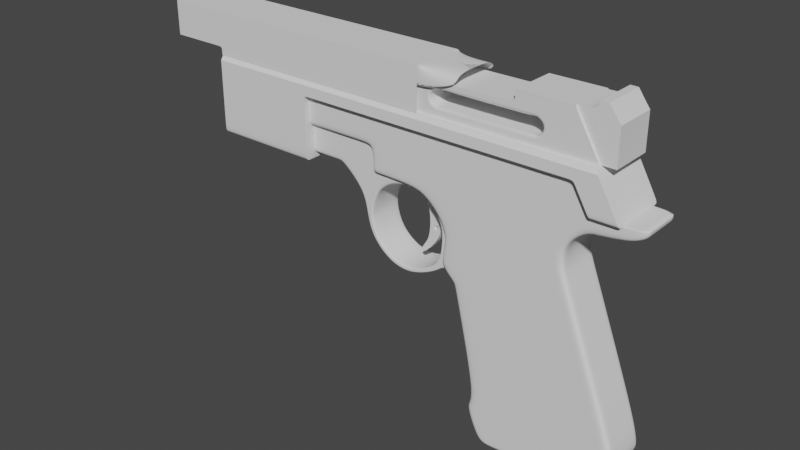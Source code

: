 # Source: ppn8.blend  (saved by Blender 2.82.7; exported with 4.5.12 LTS)
import bpy
from mathutils import Matrix  # noqa: F401  (used for matrix-valued properties, if any)

bpy.ops.wm.read_factory_settings(use_empty=True)
scene = bpy.context.scene
scene.name = 'Scene'

# ---- collections
col_collection = bpy.data.collections.new('Collection'); scene.collection.children.link(col_collection)
col_ref = bpy.data.collections.new('ref'); scene.collection.children.link(col_ref)

# ---- node groups
ng_auto_smooth = bpy.data.node_groups.new('Auto Smooth', 'GeometryNodeTree')
_s = ng_auto_smooth.interface.new_socket(name='Geometry', in_out='OUTPUT', socket_type='NodeSocketGeometry')
_s = ng_auto_smooth.interface.new_socket(name='Geometry', in_out='INPUT', socket_type='NodeSocketGeometry')
_s = ng_auto_smooth.interface.new_socket(name='Angle', in_out='INPUT', socket_type='NodeSocketFloat')
_s.subtype = 'ANGLE'
_s.min_value = 0.0
_s.max_value = 3.142
ng_auto_smooth.is_modifier = True
_N = ng_auto_smooth.nodes; _L = ng_auto_smooth.links
n0 = _N.new('NodeGroupOutput'); n0.name = 'Group Output'; n0.location = (480, -100)
n1 = _N.new('NodeGroupInput'); n1.name = 'Group Input'; n1.location = (-420, -300)
n2 = _N.new('NodeGroupInput'); n2.name = 'Group Input.001'; n2.location = (-60, -100)
n3 = _N.new('GeometryNodeSetShadeSmooth'); n3.name = 'Set Shade Smooth'; n3.location = (120, -100)
n3.domain = 'EDGE'
n4 = _N.new('GeometryNodeSetShadeSmooth'); n4.name = 'Set Shade Smooth.001'; n4.location = (300, -100)
n5 = _N.new('GeometryNodeInputMeshEdgeAngle'); n5.name = 'Edge Angle'; n5.location = (-420, -220)
n6 = _N.new('GeometryNodeInputEdgeSmooth'); n6.name = 'Is Edge Smooth'; n6.location = (-60, -160)
n7 = _N.new('GeometryNodeInputShadeSmooth'); n7.name = 'Is Face Smooth'; n7.location = (-240, -340)
n8 = _N.new('FunctionNodeBooleanMath'); n8.name = 'Boolean Math'; n8.location = (-60, -220)
n9 = _N.new('FunctionNodeCompare'); n9.name = 'Compare'; n9.location = (-240, -180)
n9.operation = 'LESS_EQUAL'
_L.new(n5.outputs[0], n9.inputs[0])
_L.new(n4.outputs[0], n0.inputs[0])
_L.new(n1.outputs[1], n9.inputs[1])
_L.new(n9.outputs[0], n8.inputs[0])
_L.new(n7.outputs[0], n8.inputs[1])
_L.new(n2.outputs[0], n3.inputs[0])
_L.new(n6.outputs[0], n3.inputs[1])
_L.new(n3.outputs[0], n4.inputs[0])
_L.new(n8.outputs[0], n3.inputs[2])
n0.is_active_output = True

# ---- world
world_world = bpy.data.worlds.new('World'); scene.world = world_world
world_world.use_nodes = True; world_world.node_tree.nodes.clear()
_N = world_world.node_tree.nodes; _L = world_world.node_tree.links
n0 = _N.new('ShaderNodeOutputWorld'); n0.name = 'World Output'; n0.location = (300, 300)
n1 = _N.new('ShaderNodeBackground'); n1.name = 'Background'; n1.location = (10, 300)
n1.inputs[0].default_value = (0.05088, 0.05088, 0.05088, 1.0)
_L.new(n1.outputs[0], n0.inputs[0])
n0.is_active_output = True
world_world.color = (0.05088, 0.05088, 0.05088)
world_world.use_sun_shadow = False
world_world.sun_shadow_jitter_overblur = 0.0

# ---- meshes
me_cube_002 = bpy.data.meshes.new('Cube.002')
me_cube_002.from_pydata([(-0.5856, -1.0, -1.256), (-1.133, -6.036e-08, -0.4603), (1.338, -6.398e-08, -0.06998), (1.338, -1.0, -0.06998), (-1.133, -1.0, -0.4603), (-0.5856, -4.744e-09, -1.256), (1.166, 1.921e-08, -0.8651), (-0.9349, -1.0, -1.272), (-1.295, -4.215e-08, -0.5919), (-1.295, -1.0, -0.5919), (-0.9349, -1.075e-08, -1.272), (1.163, -1.0, -0.982), (1.163, 3.265e-09, -0.982), (-1.583, -1.0, 1.465), (0.1473, -1.0, 1.57), (0.5286, -1.0, 1.599), (-1.408, -1.0, 1.48), (1.441, -1.0, -0.6367), (1.441, -3.545e-08, -0.6367), (1.166, -1.0, -0.8651), (-2.18, -1.0, 4.124), (-0.9234, -1.0, -0.4366), (-0.3905, -3.907e-09, -1.225), (-0.3905, -1.0, -1.225), (0.6897, -1.0, 1.614), (0.3452, -2.717e-07, 2.786), (0.3452, -1.0, 2.786), (-1.026, -1.0, -0.8564), (-1.186, -1.0, -0.886), (1.44, -1.0, -0.4599), (1.44, -7.89e-08, -0.4599), (-1.186, 2.146e-09, -0.886), (-0.8024, -1.0, -0.7891), (1.364, -2.887e-10, -0.767), (-0.1614, -1.0, 4.124), (1.172, -1.0, -0.09067), (0.6897, -2.02e-07, 1.614), (1.364, -1.0, -0.767), (0.197, -1.0, 2.932), (1.308, -1.0, -0.704), (-1.038, -2.049e-08, -1.185), (1.169, 1.984e-09, -0.9548), (1.169, -1.0, -0.9548), (-0.9356, -1.0, -1.174), (-1.038, -1.0, -1.185), (-0.4131, -1.0, -1.184), (1.104, -1.0, -0.9978), (-0.8199, -1.0, 4.124), (0.7862, -1.0, -0.1399), (1.104, 5.665e-09, -0.9978), (-1.583, -1.97e-07, 1.465), (1.117, -1.0, -0.8348), (1.117, -1.0, -0.946), (0.6138, -1.0, 4.124), (0.7018, -2.933e-07, 3.19), (0.7018, -1.0, 3.19), (-4.87, -1.0, 4.124), (1.433, -1.023e-07, 3.287), (1.433, -1.0, 3.287), (-1.802, -2.573e-07, 2.325), (0.3752, -2.69e-07, 2.431), (0.3752, -1.0, 2.431), (-1.616, -1.0, 2.333), (-1.802, -1.0, 2.325), (0.2164, -1.0, 2.419), (-0.1626, -1.0, 2.4), (0.4522, -2.864e-07, 3.011), (0.4522, -1.0, 3.011), (0.04382, -1.0, 4.124), (-1.842, -1.0, 2.431), (-1.842, -2.448e-07, 2.431), (0.346, -2.764e-07, 2.577), (0.346, -1.0, 2.577), (-1.679, -1.0, 2.528), (0.1671, -1.0, 2.586), (-0.2199, -1.0, 2.581), (-1.908, -1.0, 2.586), (-1.908, -2.351e-07, 2.586), (-1.748, -1.0, 2.768), (-0.2926, -1.0, 2.81), (0.6648, -1.0, 3.383), (1.611, -9.235e-08, 3.393), (1.611, -1.0, 3.393), (0.4248, -1.0, 3.19), (0.9069, -2.456e-07, 3.197), (0.9069, -1.0, 3.197), (0.8007, -1.0, 4.124), (0.8786, -1.0, 3.398), (-2.243, -1.0, 2.942), (-2.243, -2.863e-07, 2.942), (1.61, 0.0, 3.49), (1.61, -1.0, 3.49), (-3.267, -4.47e-07, 2.979), (-3.267, -1.0, 2.979), (-4.867, -1.0, 3.447), (-4.867, 0.0, 3.447), (-3.267, -1.0, 3.449), (-2.065, -1.0, 3.028), (-0.3819, -1.0, 3.059), (0.6138, -1.0, 3.5), (0.1787, -1.0, 3.192), (-3.267, -1.0, 3.12), (0.3709, -1.0, 3.337), (0.8007, -1.0, 3.49), (0.8007, 0.0, 3.49), (0.1812, -1.0, 3.727), (0.8007, -1.0, 3.769), (-2.094, -1.0, 3.596), (-0.636, -1.0, 3.61), (0.6138, -1.0, 3.783), (-0.01859, -1.0, 3.666), (-3.132, -1.0, 4.124), (-3.132, -1.0, 3.589), (-3.146, -1.0, 2.978), (-3.146, -4.064e-07, 2.978), (-0.01576, -1.0, 2.007), (0.3644, -1.0, 2.03), (-1.67, -1.0, 1.883), (0.5242, -1.0, 2.044), (0.5242, -2.373e-07, 2.044), (-1.867, -2.199e-07, 1.871), (-1.867, -1.0, 1.871), (0.1164, -1.0, 1.653), (0.4975, -1.0, 1.681), (-1.409, -1.0, 1.567), (0.6584, -1.0, 1.695), (0.6584, -2.087e-07, 1.695), (-1.598, -2.159e-07, 1.56), (-1.598, -1.0, 1.56), (-1.793, -1.0, 1.721), (0.05034, -1.0, 1.83), (0.4309, -1.0, 1.856), (-1.595, -1.0, 1.732), (0.5913, -1.0, 1.87), (0.5913, -2.23e-07, 1.87), (-1.793, -2.196e-07, 1.721), (-1.82, -1.0, 2.099), (-0.08919, -1.0, 2.203), (0.2904, -1.0, 2.225), (-1.629, -1.0, 2.109), (0.4497, -1.0, 2.237), (0.4497, -2.531e-07, 2.237), (-1.82, -2.389e-07, 2.099), (-3.48, -1.0, 4.124), (-3.48, -1.0, 3.448), (-3.267, -3.874e-07, 3.12), (-3.267, -4.768e-07, 3.449), (-3.48, -4.814e-07, 3.448), (-2.618, -1.0, 3.592), (-2.661, -1.0, 4.124), (-3.135, -1.0, 3.119), (-2.597, -1.0, 3.105), (-2.59, -3.568e-07, 2.975), (-2.59, -1.0, 2.975), (-4.868, -1.0, 3.593), (-3.48, -1.0, 3.595), (-0.5856, -0.6462, -1.256), (-1.133, -0.6462, -0.4603), (-0.9349, -0.6462, -1.272), (1.338, -0.6462, -0.06998), (-1.295, -0.6462, -0.5919), (1.163, -0.6462, -0.982), (0.6897, -0.6462, 1.614), (1.441, -0.6462, -0.6367), (1.166, -0.6462, -0.8651), (-0.3905, -0.6462, -1.225), (0.3452, -0.6462, 2.786), (1.44, -0.6462, -0.4599), (-1.186, -0.6462, -0.886), (1.364, -0.6462, -0.767), (-1.038, -0.6462, -1.185), (1.169, -0.6462, -0.9548), (1.104, -0.6462, -0.9978), (0.7018, -0.6462, 3.19), (1.433, -0.6462, 3.287), (0.3752, -0.6462, 2.431), (-1.802, -0.6462, 2.325), (0.4522, -0.6462, 3.011), (0.346, -0.6462, 2.577), (-1.842, -0.6462, 2.431), (-1.908, -0.6462, 2.586), (1.611, -0.6462, 3.393), (0.9069, -0.6462, 3.197), (-2.243, -0.6462, 2.942), (1.61, -0.6462, 3.49), (-3.267, -0.6462, 2.979), (-4.867, -0.6462, 3.447), (0.8007, -0.6462, 3.49), (-1.583, -0.6462, 1.465), (-1.867, -0.6462, 1.871), (0.5242, -0.6462, 2.044), (0.6584, -0.6462, 1.695), (-1.598, -0.6462, 1.56), (0.5913, -0.6462, 1.87), (-1.793, -0.6462, 1.721), (-1.82, -0.6462, 2.099), (0.4497, -0.6462, 2.237), (-3.267, -0.6462, 3.449), (-3.267, -0.6462, 3.12), (-3.48, -0.6462, 3.448), (-3.146, -0.6462, 2.978), (-2.59, -0.6462, 2.975), (1.166, 1.729e-08, -0.8801), (1.166, -1.0, -0.8801), (1.117, -1.0, -0.851), (-0.7456, -1.0, -0.8467), (-1.164, -1.157e-09, -0.9297), (-1.164, -1.0, -0.9297), (-1.013, -1.0, -0.9028), (-1.164, -0.6462, -0.9297), (1.166, -0.6462, -0.8801)], [], [(168, 160, 8, 31), (27, 4, 9, 28), (210, 164, 19, 203), (32, 21, 4, 27), (167, 159, 3, 29), (157, 1, 8, 160), (156, 0, 7, 158), (39, 35, 48, 51), (172, 161, 11, 46), (110, 34, 47, 108), (157, 188, 50, 1), (139, 62, 63, 136), (196, 175, 61, 140), (14, 16, 21, 48), (169, 163, 17, 37), (205, 32, 27, 208), (208, 27, 28, 207), (209, 168, 31, 206), (204, 51, 32, 205), (140, 61, 64, 138), (156, 165, 23, 0), (51, 48, 21, 32), (108, 47, 20, 107), (75, 79, 78, 73), (74, 38, 79, 75), (179, 180, 77, 70), (73, 78, 76, 69), (178, 166, 26, 72), (37, 39, 51, 19), (163, 167, 29, 17), (17, 29, 39, 37), (72, 26, 38, 74), (164, 169, 37, 19), (15, 14, 48, 35), (29, 3, 35, 39), (46, 52, 45, 23), (158, 170, 40, 10), (0, 43, 44, 7), (23, 45, 43, 0), (161, 171, 42, 11), (11, 42, 52, 46), (203, 19, 51, 204), (165, 172, 46, 23), (83, 67, 55, 80), (177, 66, 54, 173), (87, 85, 58, 82), (182, 84, 57, 174), (3, 24, 15, 35), (159, 162, 24, 3), (21, 16, 13, 4), (123, 122, 14, 15), (122, 124, 16, 14), (166, 25, 66, 177), (38, 26, 67, 83), (61, 72, 74, 64), (175, 178, 72, 61), (62, 73, 69, 63), (176, 179, 70, 59), (64, 74, 75, 65), (65, 75, 73, 62), (100, 38, 83, 102), (103, 87, 82, 91), (102, 83, 80, 99), (174, 181, 82, 58), (99, 80, 87, 103), (173, 54, 84, 182), (80, 55, 85, 87), (187, 184, 90, 104), (79, 98, 97, 78), (38, 100, 98, 79), (180, 183, 89, 77), (78, 97, 88, 76), (181, 184, 91, 82), (155, 143, 56, 154), (201, 153, 113, 200), (98, 108, 107, 97), (100, 110, 108, 98), (113, 150, 101, 93), (150, 112, 96, 101), (110, 100, 102, 105), (105, 102, 99, 109), (153, 151, 150, 113), (109, 99, 103, 106), (148, 149, 111, 112), (200, 113, 93, 185), (195, 176, 59, 142), (194, 189, 120, 135), (137, 139, 117, 115), (138, 137, 115, 116), (133, 118, 116, 131), (193, 190, 118, 133), (132, 117, 121, 129), (16, 124, 128, 13), (162, 191, 125, 24), (24, 125, 123, 15), (188, 192, 127, 50), (130, 132, 124, 122), (131, 130, 122, 123), (116, 115, 130, 131), (115, 117, 132, 130), (124, 132, 129, 128), (191, 193, 133, 125), (125, 133, 131, 123), (192, 194, 135, 127), (64, 65, 137, 138), (65, 62, 139, 137), (189, 195, 142, 120), (118, 140, 138, 116), (190, 196, 140, 118), (117, 139, 136, 121), (197, 146, 145, 198), (199, 147, 146, 197), (112, 111, 143, 155), (186, 95, 147, 199), (185, 93, 101, 198), (183, 88, 153, 201), (107, 20, 149, 148), (151, 148, 112, 150), (97, 107, 148, 151), (88, 97, 151, 153), (96, 112, 155, 144), (34, 110, 105, 68), (68, 105, 109, 53), (53, 109, 106, 86), (144, 155, 154, 94), (89, 183, 201, 152), (92, 185, 198, 145), (94, 186, 199, 144), (144, 199, 197, 96), (96, 197, 198, 101), (119, 141, 196, 190), (121, 136, 195, 189), (128, 129, 194, 192), (126, 134, 193, 191), (13, 128, 192, 188), (36, 126, 191, 162), (134, 119, 190, 193), (129, 121, 189, 194), (136, 63, 176, 195), (114, 200, 185, 92), (152, 201, 200, 114), (81, 90, 184, 181), (76, 88, 183, 180), (103, 91, 184, 187), (55, 173, 182, 85), (57, 81, 181, 174), (63, 69, 179, 176), (60, 71, 178, 175), (26, 166, 177, 67), (2, 36, 162, 159), (85, 182, 174, 58), (67, 177, 173, 55), (22, 49, 172, 165), (12, 41, 171, 161), (7, 44, 170, 158), (6, 33, 169, 164), (18, 30, 167, 163), (71, 25, 166, 178), (69, 76, 180, 179), (5, 22, 165, 156), (207, 28, 168, 209), (33, 18, 163, 169), (141, 60, 175, 196), (4, 13, 188, 157), (49, 12, 161, 172), (5, 156, 158, 10), (4, 157, 160, 9), (30, 2, 159, 167), (202, 6, 164, 210), (28, 9, 160, 168), (41, 202, 210, 171), (44, 207, 209, 170), (42, 203, 204, 52), (52, 204, 205, 45), (170, 209, 206, 40), (43, 208, 207, 44), (45, 205, 208, 43), (171, 210, 203, 42)])
me_cube_002.polygons.foreach_set('use_smooth', [True] * 178)
_k = {(20, 47): 1.0, (53, 86): 1.0, (53, 68): 1.0, (34, 68): 1.0, (91, 103): 1.0, (91, 184): 1.0, (56, 143): 1.0, (103, 106): 1.0, (95, 186): 1.0, (103, 187): 1.0, (111, 149): 1.0, (56, 154): 1.0, (34, 47): 1.0, (147, 199): 1.0, (20, 149): 1.0, (94, 154): 1.0, (111, 143): 1.0, (86, 106): 1.0, (90, 184): 1.0, (94, 186): 1.0, (104, 187): 1.0, (144, 199): 1.0}
me_cube_002.attributes.new('crease_edge', 'FLOAT', 'EDGE').data.foreach_set('value', [_k.get((min(e.vertices), max(e.vertices)), 0.0) for e in me_cube_002.edges])
_uv = me_cube_002.uv_layers.new(name='UVMap')
_uv.uv.foreach_set('vector', [0.3988, 0.04422, 0.417, 0.04422, 0.417, 0.125, 0.3988, 0.125, 0.3988, 1.0, 0.417, 1.0, 0.417, 1.0, 0.3988, 1.0, 0.368, 0.7058, 0.375, 0.7058, 0.375, 0.75, 0.368, 0.75, 0.3987, 0.9772, 0.417, 0.9787, 0.417, 1.0, 0.3988, 1.0, 0.3975, 0.7058, 0.417, 0.7058, 0.417, 0.75, 0.3975, 0.75, 0.417, 0.04422, 0.417, 0.125, 0.417, 0.125, 0.417, 0.04422, 0.125, 0.7058, 0.125, 0.75, 0.125, 0.75, 0.125, 0.7058, 0.3975, 0.764, 0.417, 0.7684, 0.417, 0.8111, 0.3975, 0.7962, 0.3139, 0.7058, 0.3192, 0.7058, 0.3192, 0.75, 0.3139, 0.75, 0.6113, 0.7458, 0.625, 0.7482, 0.625, 0.8111, 0.6094, 0.8111, 0.417, 0.04422, 0.5113, 0.04422, 0.5113, 0.125, 0.417, 0.125, 0.5431, 0.9787, 0.5536, 0.9787, 0.5536, 1.0, 0.5431, 1.0, 0.5409, 0.7065, 0.5513, 0.7065, 0.5538, 0.7512, 0.5432, 0.7511, 0.509, 0.8111, 0.5113, 0.9787, 0.417, 0.9787, 0.417, 0.8111, 0.3894, 0.7058, 0.396, 0.7058, 0.396, 0.75, 0.3894, 0.75, 0.3957, 0.9774, 0.3987, 0.9772, 0.3988, 1.0, 0.3957, 1.0, 0.3957, 1.0, 0.3988, 1.0, 0.3988, 1.0, 0.3957, 1.0, 0.3957, 0.04422, 0.3988, 0.04422, 0.3988, 0.125, 0.3957, 0.125, 0.3947, 0.7981, 0.3975, 0.7962, 0.3987, 0.9772, 0.3957, 0.9774, 0.5432, 0.7511, 0.5538, 0.7512, 0.5537, 0.7688, 0.5431, 0.7688, 0.125, 0.7058, 0.1463, 0.7058, 0.1463, 0.75, 0.125, 0.75, 0.3975, 0.7962, 0.417, 0.8111, 0.417, 0.9787, 0.3987, 0.9772, 0.6094, 0.8111, 0.625, 0.8111, 0.625, 0.9873, 0.6094, 0.9875, 0.5633, 0.8111, 0.5755, 0.8111, 0.5755, 0.9787, 0.5633, 0.9787, 0.5634, 0.769, 0.5808, 0.763, 0.5755, 0.8111, 0.5633, 0.8111, 0.5633, 0.04422, 0.5755, 0.04422, 0.5755, 0.125, 0.5633, 0.125, 0.5633, 0.9787, 0.5755, 0.9787, 0.5755, 1.0, 0.5633, 1.0, 0.5602, 0.7067, 0.5765, 0.7071, 0.5812, 0.7521, 0.5635, 0.7515, 0.396, 0.7631, 0.3975, 0.764, 0.3975, 0.7962, 0.396, 0.7921, 0.396, 0.7058, 0.3975, 0.7058, 0.3975, 0.75, 0.396, 0.75, 0.396, 0.75, 0.3975, 0.75, 0.3975, 0.764, 0.396, 0.7631, 0.5635, 0.7515, 0.5812, 0.7521, 0.5808, 0.763, 0.5634, 0.769, 0.375, 0.7058, 0.3894, 0.7058, 0.3894, 0.75, 0.375, 0.75, 0.509, 0.7687, 0.509, 0.8111, 0.417, 0.8111, 0.417, 0.7684, 0.3975, 0.75, 0.417, 0.75, 0.417, 0.7684, 0.3975, 0.764, 0.375, 0.8111, 0.3779, 0.8093, 0.3779, 0.9784, 0.375, 0.9787, 0.375, 0.04422, 0.3779, 0.04422, 0.3779, 0.125, 0.375, 0.125, 0.375, 1.0, 0.3779, 1.0, 0.3779, 1.0, 0.375, 1.0, 0.375, 0.9787, 0.3779, 0.9784, 0.3779, 1.0, 0.375, 1.0, 0.3192, 0.7058, 0.3268, 0.7058, 0.3268, 0.75, 0.3192, 0.75, 0.375, 0.8058, 0.3779, 0.804, 0.3779, 0.8093, 0.375, 0.8111, 0.3933, 0.7939, 0.396, 0.7921, 0.3975, 0.7962, 0.3947, 0.7981, 0.1463, 0.7058, 0.3139, 0.7058, 0.3139, 0.75, 0.1463, 0.75, 0.5873, 0.7508, 0.5768, 0.751, 0.573, 0.75, 0.5843, 0.75, 0.5746, 0.7064, 0.5706, 0.625, 0.573, 0.625, 0.573, 0.7058, 0.5843, 0.75, 0.573, 0.75, 0.573, 0.75, 0.5834, 0.75, 0.573, 0.7058, 0.573, 0.625, 0.573, 0.625, 0.573, 0.7058, 0.417, 0.75, 0.5091, 0.7508, 0.509, 0.7687, 0.417, 0.7684, 0.417, 0.7058, 0.5074, 0.7063, 0.5091, 0.7508, 0.417, 0.75, 0.417, 0.9787, 0.5113, 0.9787, 0.5113, 1.0, 0.417, 1.0, 0.5135, 0.7687, 0.5134, 0.8111, 0.509, 0.8111, 0.509, 0.7687, 0.5134, 0.8111, 0.5134, 0.9787, 0.5113, 0.9787, 0.509, 0.8111, 0.5765, 0.7071, 0.5679, 0.625, 0.5706, 0.625, 0.5746, 0.7064, 0.5808, 0.763, 0.5812, 0.7521, 0.5768, 0.751, 0.5873, 0.7508, 0.5538, 0.7512, 0.5635, 0.7515, 0.5634, 0.769, 0.5537, 0.7688, 0.5513, 0.7065, 0.5602, 0.7067, 0.5635, 0.7515, 0.5538, 0.7512, 0.5536, 0.9787, 0.5633, 0.9787, 0.5633, 1.0, 0.5536, 1.0, 0.5536, 0.04422, 0.5633, 0.04422, 0.5633, 0.125, 0.5536, 0.125, 0.5537, 0.7688, 0.5634, 0.769, 0.5633, 0.8111, 0.5536, 0.8111, 0.5536, 0.8111, 0.5633, 0.8111, 0.5633, 0.9787, 0.5536, 0.9787, 0.5915, 0.7581, 0.5808, 0.763, 0.5873, 0.7508, 0.5952, 0.7506, 0.5929, 0.75, 0.5843, 0.75, 0.5834, 0.75, 0.5881, 0.75, 0.5952, 0.7506, 0.5873, 0.7508, 0.5843, 0.75, 0.5929, 0.75, 0.573, 0.7058, 0.5834, 0.7058, 0.5834, 0.75, 0.573, 0.75, 0.5929, 0.75, 0.5843, 0.75, 0.5843, 0.75, 0.5929, 0.75, 0.573, 0.7058, 0.573, 0.625, 0.573, 0.625, 0.573, 0.7058, 0.5843, 0.75, 0.573, 0.75, 0.573, 0.75, 0.5843, 0.75, 0.5921, 0.7058, 0.5881, 0.7058, 0.5881, 0.625, 0.5907, 0.625, 0.5755, 0.8111, 0.5878, 0.8111, 0.5878, 0.9816, 0.5755, 0.9787, 0.5808, 0.763, 0.5915, 0.7581, 0.5878, 0.8111, 0.5755, 0.8111, 0.5755, 0.04422, 0.585, 0.04422, 0.585, 0.125, 0.5755, 0.125, 0.5755, 0.9787, 0.5878, 0.9816, 0.585, 1.0, 0.5755, 1.0, 0.5834, 0.7058, 0.5881, 0.7058, 0.5881, 0.75, 0.5834, 0.75, 0.6096, 1.0, 0.625, 1.0, 0.625, 1.0, 0.6096, 1.0, 0.585, 0.04422, 0.585, 0.0, 0.585, 0.0, 0.585, 0.04422, 0.5878, 0.8111, 0.6094, 0.8111, 0.6094, 0.9875, 0.5878, 0.9816, 0.5915, 0.7581, 0.6113, 0.7458, 0.6094, 0.8111, 0.5878, 0.8111, 0.585, 1.0, 0.5914, 0.999, 0.5919, 1.0, 0.585, 1.0, 0.5914, 0.999, 0.6094, 1.0, 0.6042, 1.0, 0.5919, 1.0, 0.6126, 0.7549, 0.5915, 0.7581, 0.5952, 0.7506, 0.6125, 0.7503, 0.6125, 0.7503, 0.5952, 0.7506, 0.5929, 0.75, 0.6115, 0.75, 0.585, 1.0, 0.5903, 0.9934, 0.5914, 0.999, 0.585, 1.0, 0.6115, 0.75, 0.5929, 0.75, 0.5929, 0.75, 0.6115, 0.75, 0.6094, 0.9938, 0.625, 0.9937, 0.625, 1.0, 0.6094, 1.0, 0.585, 0.04422, 0.585, 0.0, 0.585, 0.0, 0.585, 0.04422, 0.5431, 0.04422, 0.5536, 0.04422, 0.5536, 0.125, 0.5431, 0.125, 0.523, 0.04422, 0.5325, 0.04422, 0.5325, 0.125, 0.523, 0.125, 0.5431, 0.8111, 0.5431, 0.9787, 0.5325, 0.9787, 0.5325, 0.8111, 0.5431, 0.7688, 0.5431, 0.8111, 0.5325, 0.8111, 0.5325, 0.7688, 0.5231, 0.7509, 0.5326, 0.751, 0.5325, 0.7688, 0.523, 0.7688, 0.5211, 0.7064, 0.5305, 0.7064, 0.5326, 0.751, 0.5231, 0.7509, 0.523, 0.9787, 0.5325, 0.9787, 0.5325, 1.0, 0.523, 1.0, 0.5113, 0.9787, 0.5134, 0.9787, 0.5134, 1.0, 0.5113, 1.0, 0.5074, 0.7063, 0.5118, 0.7063, 0.5136, 0.7508, 0.5091, 0.7508, 0.5091, 0.7508, 0.5136, 0.7508, 0.5135, 0.7687, 0.509, 0.7687, 0.5113, 0.04422, 0.5134, 0.04422, 0.5134, 0.125, 0.5113, 0.125, 0.523, 0.8111, 0.523, 0.9787, 0.5134, 0.9787, 0.5134, 0.8111, 0.523, 0.7688, 0.523, 0.8111, 0.5134, 0.8111, 0.5135, 0.7687, 0.5325, 0.7688, 0.5325, 0.8111, 0.523, 0.8111, 0.523, 0.7688, 0.5325, 0.8111, 0.5325, 0.9787, 0.523, 0.9787, 0.523, 0.8111, 0.5134, 0.9787, 0.523, 0.9787, 0.523, 1.0, 0.5134, 1.0, 0.5118, 0.7063, 0.5211, 0.7064, 0.5231, 0.7509, 0.5136, 0.7508, 0.5136, 0.7508, 0.5231, 0.7509, 0.523, 0.7688, 0.5135, 0.7687, 0.5134, 0.04422, 0.523, 0.04422, 0.523, 0.125, 0.5134, 0.125, 0.5537, 0.7688, 0.5536, 0.8111, 0.5431, 0.8111, 0.5431, 0.7688, 0.5536, 0.8111, 0.5536, 0.9787, 0.5431, 0.9787, 0.5431, 0.8111, 0.5325, 0.04422, 0.5431, 0.04422, 0.5431, 0.125, 0.5325, 0.125, 0.5326, 0.751, 0.5432, 0.7511, 0.5431, 0.7688, 0.5325, 0.7688, 0.5305, 0.7064, 0.5409, 0.7065, 0.5432, 0.7511, 0.5326, 0.751, 0.5325, 0.9787, 0.5431, 0.9787, 0.5431, 1.0, 0.5325, 1.0, 0.6042, 0.04422, 0.6042, 0.125, 0.6042, 0.125, 0.6042, 0.04422, 0.6042, 0.04422, 0.6042, 0.125, 0.6042, 0.125, 0.6042, 0.04422, 0.6094, 1.0, 0.625, 1.0, 0.625, 1.0, 0.6096, 1.0, 0.6042, 0.04422, 0.6042, 0.125, 0.6042, 0.125, 0.6042, 0.04422, 0.585, 0.6904, 0.585, 1.0, 0.6042, 0.0, 0.6042, 0.04422, 0.585, 0.04422, 0.585, 0.0, 0.585, 0.0, 0.585, 0.04422, 0.6094, 0.9875, 0.625, 0.9873, 0.625, 0.9937, 0.6094, 0.9938, 0.5903, 0.9934, 0.6094, 0.9938, 0.6094, 1.0, 0.5914, 0.999, 0.5878, 0.9816, 0.6094, 0.9875, 0.6094, 0.9938, 0.5903, 0.9934, 0.585, 1.0, 0.5878, 0.9816, 0.5903, 0.9934, 0.585, 1.0, 0.6042, 1.0, 0.6094, 1.0, 0.6096, 1.0, 0.6042, 1.0, 0.6276, 0.7531, 0.6126, 0.7549, 0.6125, 0.7503, 0.625, 0.75, 0.625, 0.75, 0.6125, 0.7503, 0.6115, 0.75, 0.625, 0.75, 0.625, 0.75, 0.6115, 0.75, 0.6115, 0.75, 0.625, 0.75, 0.6042, 1.0, 0.6096, 1.0, 0.6096, 1.0, 0.6042, 1.0, 0.585, 0.125, 0.585, 0.04422, 0.585, 0.04422, 0.585, 0.125, 0.585, 0.125, 0.585, 0.6904, 0.6042, 0.04422, 0.6042, 0.125, 0.6042, 0.0, 0.6042, 0.04422, 0.6042, 0.04422, 0.6042, 0.0, 0.6042, 0.0, 0.6042, 0.04422, 0.6042, 0.04422, 0.6042, 0.0, 0.6042, 0.0, 0.6042, 0.04422, 0.6042, 0.04422, 0.6042, 0.0, 0.5265, 0.625, 0.5366, 0.625, 0.5409, 0.7065, 0.5305, 0.7064, 0.5325, 0.0, 0.5431, 0.0, 0.5431, 0.04422, 0.5325, 0.04422, 0.5134, 0.0, 0.523, 0.0, 0.523, 0.04422, 0.5134, 0.04422, 0.5085, 0.625, 0.5175, 0.625, 0.5211, 0.7064, 0.5118, 0.7063, 0.5113, 0.0, 0.5134, 0.0, 0.5134, 0.04422, 0.5113, 0.04422, 0.5043, 0.625, 0.5085, 0.625, 0.5118, 0.7063, 0.5074, 0.7063, 0.5175, 0.625, 0.5265, 0.625, 0.5305, 0.7064, 0.5211, 0.7064, 0.523, 0.0, 0.5325, 0.0, 0.5325, 0.04422, 0.523, 0.04422, 0.5431, 0.0, 0.5536, 0.0, 0.5536, 0.04422, 0.5431, 0.04422, 0.585, 0.125, 0.585, 0.04422, 0.585, 0.04422, 0.585, 0.125, 0.585, 0.125, 0.585, 0.04422, 0.585, 0.04422, 0.585, 0.125, 0.5834, 0.625, 0.5881, 0.625, 0.5881, 0.7058, 0.5834, 0.7058, 0.5755, 0.0, 0.585, 0.0, 0.585, 0.04422, 0.5755, 0.04422, 0.5929, 0.75, 0.5881, 0.75, 0.5881, 0.7058, 0.5921, 0.7058, 0.573, 0.75, 0.573, 0.7058, 0.573, 0.7058, 0.573, 0.75, 0.573, 0.625, 0.5834, 0.625, 0.5834, 0.7058, 0.573, 0.7058, 0.5536, 0.0, 0.5633, 0.0, 0.5633, 0.04422, 0.5536, 0.04422, 0.5466, 0.625, 0.5541, 0.625, 0.5602, 0.7067, 0.5513, 0.7065, 0.5812, 0.7521, 0.5765, 0.7071, 0.5746, 0.7064, 0.5768, 0.751, 0.417, 0.625, 0.5043, 0.625, 0.5074, 0.7063, 0.417, 0.7058, 0.573, 0.75, 0.573, 0.7058, 0.573, 0.7058, 0.573, 0.75, 0.5768, 0.751, 0.5746, 0.7064, 0.573, 0.7058, 0.573, 0.75, 0.1463, 0.625, 0.3139, 0.625, 0.3139, 0.7058, 0.1463, 0.7058, 0.3192, 0.625, 0.3268, 0.625, 0.3268, 0.7058, 0.3192, 0.7058, 0.375, 0.0, 0.3779, 0.0, 0.3779, 0.04422, 0.375, 0.04422, 0.375, 0.625, 0.3894, 0.625, 0.3894, 0.7058, 0.375, 0.7058, 0.396, 0.625, 0.3975, 0.625, 0.3975, 0.7058, 0.396, 0.7058, 0.5541, 0.625, 0.5679, 0.625, 0.5765, 0.7071, 0.5602, 0.7067, 0.5633, 0.0, 0.5755, 0.0, 0.5755, 0.04422, 0.5633, 0.04422, 0.125, 0.625, 0.1463, 0.625, 0.1463, 0.7058, 0.125, 0.7058, 0.3957, 0.0, 0.3988, 0.0, 0.3988, 0.04422, 0.3957, 0.04422, 0.3894, 0.625, 0.396, 0.625, 0.396, 0.7058, 0.3894, 0.7058, 0.5366, 0.625, 0.5466, 0.625, 0.5513, 0.7065, 0.5409, 0.7065, 0.417, 0.0, 0.5113, 0.0, 0.5113, 0.04422, 0.417, 0.04422, 0.3139, 0.625, 0.3192, 0.625, 0.3192, 0.7058, 0.3139, 0.7058, 0.125, 0.625, 0.125, 0.7058, 0.125, 0.7058, 0.125, 0.625, 0.417, 0.0, 0.417, 0.04422, 0.417, 0.04422, 0.417, 0.0, 0.3975, 0.625, 0.417, 0.625, 0.417, 0.7058, 0.3975, 0.7058, 0.368, 0.625, 0.375, 0.625, 0.375, 0.7058, 0.368, 0.7058, 0.3988, 0.0, 0.417, 0.0, 0.417, 0.04422, 0.3988, 0.04422, 0.3268, 0.625, 0.368, 0.625, 0.368, 0.7058, 0.3268, 0.7058, 0.3779, 0.0, 0.3957, 0.0, 0.3957, 0.04422, 0.3779, 0.04422, 0.3779, 0.804, 0.3933, 0.7939, 0.3947, 0.7981, 0.3779, 0.8093, 0.3779, 0.8093, 0.3947, 0.7981, 0.3957, 0.9774, 0.3779, 0.9784, 0.3779, 0.04422, 0.3957, 0.04422, 0.3957, 0.125, 0.3779, 0.125, 0.3779, 1.0, 0.3957, 1.0, 0.3957, 1.0, 0.3779, 1.0, 0.3779, 0.9784, 0.3957, 0.9774, 0.3957, 1.0, 0.3779, 1.0, 0.3268, 0.7058, 0.368, 0.7058, 0.368, 0.75, 0.3268, 0.75])
me_cube_002.use_remesh_fix_poles = True
me_cube_002.use_remesh_preserve_attributes = False
me_cube_002.use_mirror_vertex_groups = False
me_cube_002.update()
me_cube = bpy.data.meshes.new('Cube')
me_cube.from_pydata([(-0.5317, -1.0, 0.6014), (-0.5317, -1.0, 1.018), (-0.1266, -1.0, 0.6517), (1.505, -1.0, 1.022), (-0.5317, -2.9e-08, 0.6014), (-0.5317, -2.9e-08, 1.018), (-0.1558, -1.0, 0.6002), (1.505, -2.949e-08, 1.022), (-0.1129, -1.0, 0.6), (-0.1266, -1.0, 1.019), (-0.1129, 0.0, 0.6), (-0.5317, -1.0, 0.651), (1.505, -1.0, 0.6546), (1.505, -2.949e-08, 0.6546), (-0.5317, -2.9e-08, 0.651), (-0.1266, 0.0, 1.019), (-0.1558, 0.0, 0.6002), (-0.08037, 0.0, 1.019), (-0.08037, -1.0, 1.019), (-0.08343, -1.0, 0.6487), (1.374, -1.0, 0.6544), (1.374, -1.0, 1.022), (1.374, 0.0, 1.022), (0.2111, -1.0, 1.02), (0.4158, -1.0, 0.4578), (0.2111, 0.0, 1.02), (0.2868, -1.0, 0.143), (0.2603, -1.0, 0.147), (0.2365, 0.0, 0.13), (0.2337, -1.0, 0.1319), (0.402, 0.0, -0.1769), (0.3087, -1.0, 0.13), (0.6046, 0.0, 0.5647), (0.4439, -1.0, 0.4512), (0.3929, -1.0, -0.1939), (0.3826, -1.0, -0.2041), (0.3545, 0.0, -0.2078), (0.3545, -1.0, -0.2078), (0.402, -1.0, -0.1769), (0.8519, -1.0, -0.4013), (0.8457, -1.0, -0.4231), (0.85, 0.0, -0.446), (0.85, -1.0, -0.446), (0.8562, -1.0, -0.3795), (1.142, -1.0, -0.2674), (1.163, -1.0, -0.2837), (1.187, 0.0, -0.2958), (1.187, -1.0, -0.2958), (1.118, -1.0, -0.2612), (0.8562, 0.0, -0.3795), (1.118, 0.0, -0.2612), (1.293, -1.0, -0.1243), (0.3087, 0.0, 0.13), (1.259, -1.0, -0.08028), (1.29, -1.0, 0.167), (1.317, -1.0, 0.1699), (1.509, 0.0, 0.1836), (1.509, -1.0, 0.1836), (1.266, -1.0, 0.1782), (1.251, -1.0, 0.3322), (1.398, -1.0, 0.3712), (1.509, 0.0, 0.3812), (1.509, -1.0, 0.3812), (1.232, -1.0, 0.3243), (1.256, -1.0, 1.022), (1.109, -1.0, 0.5096), (1.256, 0.0, 1.022), (0.179, -1.0, 0.3635), (0.3543, -1.0, 0.3545), (0.2038, -1.0, 0.3888), (1.091, -1.0, 0.4982), (0.4271, 0.0, 0.4146), (1.091, 0.0, 0.4982), (1.232, 0.0, 0.3242), (1.266, 0.0, 0.1782), (1.509, 0.0, -0.211), (1.509, -1.0, -0.211), (1.251, -1.0, -0.05499), (1.251, 0.0, -0.055), (0.5953, -1.0, 0.5782), (0.6046, -1.0, 0.5647), (0.4866, -1.0, 1.02), (0.4866, 0.0, 1.02), (0.7865, 0.0, 1.021), (0.7902, 0.0, 0.5835), (0.7902, -1.0, 0.5836), (0.7958, -1.0, 0.607), (0.7865, -1.0, 1.021), (0.9328, 0.0, 0.5716), (1.017, 0.0, 1.021), (0.9328, -1.0, 0.5716), (0.9522, -1.0, 0.5906), (1.017, -1.0, 1.021), (0.5811, -1.0, -0.3711), (0.5903, -1.0, -0.3555), (0.5598, 0.0, -0.39), (0.5598, -1.0, -0.39), (0.5967, -1.0, -0.3443), (0.5967, 0.0, -0.3443), (0.2667, -1.0, -0.03966), (0.2951, -1.0, -0.03818), (0.3234, -1.0, -0.03308), (0.3392, -1.0, -0.01896), (0.2648, 0.0, -0.04338), (0.3392, 0.0, -0.01896), (1.206, -1.0, -0.1892), (1.197, -1.0, -0.1532), (1.197, 0.0, -0.1532), (1.269, -1.0, -0.2191), (1.232, -1.0, -0.2078), (1.269, 0.0, -0.2191), (1.23, -1.0, -0.1267), (1.364, -1.0, -0.2194), (1.364, 0.0, -0.2194), (1.22, -1.0, -0.1064), (1.22, 0.0, -0.1064), (1.262, -1.0, -0.1663), (0.179, 0.0, 0.3635), (0.3763, 0.0, 0.3552), (0.3757, -1.0, 0.3502)], [], [(2, 9, 1, 11), (13, 7, 3, 12), (15, 5, 1, 9), (11, 1, 5, 14), (19, 18, 9, 2), (16, 10, 8, 6), (17, 15, 9, 18), (6, 2, 11, 0), (0, 11, 14, 4), (8, 19, 2, 6), (24, 23, 18, 19), (4, 16, 6, 0), (24, 68, 119, 33), (31, 52, 118, 119), (12, 3, 21, 20), (25, 17, 18, 23), (68, 69, 27, 26), (69, 67, 29, 27), (7, 22, 21, 3), (68, 26, 31, 119), (24, 33, 80, 79), (100, 99, 37, 35), (102, 101, 34, 38), (101, 100, 35, 34), (67, 117, 28, 29), (94, 93, 40, 39), (99, 103, 36, 37), (97, 94, 39, 43), (93, 96, 42, 40), (40, 42, 47, 45), (39, 40, 45, 44), (96, 95, 41, 42), (43, 39, 44, 48), (97, 98, 30, 38), (116, 112, 76, 51), (119, 118, 71, 33), (114, 111, 53, 77), (102, 104, 52, 31), (48, 50, 49, 43), (90, 88, 72, 70), (115, 114, 77, 78), (58, 54, 59, 63), (55, 57, 62, 60), (54, 55, 60, 59), (42, 41, 46, 47), (57, 56, 61, 62), (63, 59, 65, 70), (60, 62, 12, 20), (59, 60, 20, 65), (62, 61, 13, 12), (20, 21, 64, 65), (22, 66, 64, 21), (79, 81, 23, 24), (91, 90, 70, 65), (70, 72, 73, 63), (63, 73, 74, 58), (111, 116, 51, 53), (82, 25, 23, 81), (53, 51, 55, 54), (77, 53, 54, 58), (112, 113, 75, 76), (51, 76, 57, 55), (78, 77, 58, 74), (86, 87, 81, 79), (76, 75, 56, 57), (33, 71, 32, 80), (83, 82, 81, 87), (91, 92, 87, 86), (79, 80, 85, 86), (80, 32, 84, 85), (65, 64, 92, 91), (89, 83, 87, 92), (86, 85, 90, 91), (85, 84, 88, 90), (43, 49, 98, 97), (35, 37, 96, 93), (38, 34, 94, 97), (66, 89, 92, 64), (34, 35, 93, 94), (38, 30, 104, 102), (37, 36, 95, 96), (26, 27, 100, 101), (31, 26, 101, 102), (27, 29, 99, 100), (29, 28, 103, 99), (44, 45, 109, 105), (50, 48, 106, 107), (48, 44, 105, 106), (45, 47, 108, 109), (47, 46, 110, 108), (105, 109, 116, 111), (107, 106, 114, 115), (106, 105, 111, 114), (109, 108, 112, 116), (108, 110, 113, 112), (19, 8, 67, 69), (24, 19, 69, 68), (8, 10, 117, 67)])
me_cube.polygons.foreach_set('use_smooth', [True] * 98)
_k = {(1, 11): 1.0, (0, 11): 1.0, (3, 12): 1.0, (9, 18): 1.0, (18, 23): 1.0, (1, 9): 1.0, (3, 21): 1.0, (21, 64): 1.0, (81, 87): 1.0, (87, 92): 1.0, (64, 92): 1.0, (23, 81): 1.0, (0, 4): 1.0, (3, 7): 1.0, (1, 5): 1.0}
me_cube.attributes.new('crease_edge', 'FLOAT', 'EDGE').data.foreach_set('value', [_k.get((min(e.vertices), max(e.vertices)), 0.0) for e in me_cube.edges])
_uv = me_cube.uv_layers.new(name='UVMap')
_uv.uv.foreach_set('vector', [0.4047, 0.9503, 0.625, 0.9503, 0.625, 1.0, 0.4047, 1.0, 0.4047, 0.625, 0.625, 0.625, 0.625, 0.75, 0.4047, 0.75, 0.8253, 0.625, 0.875, 0.625, 0.875, 0.75, 0.8253, 0.75, 0.4047, 0.0, 0.625, 0.0, 0.625, 0.125, 0.4047, 0.125, 0.4047, 0.9446, 0.625, 0.9446, 0.625, 0.9503, 0.4047, 0.9503, 0.1694, 0.625, 0.1745, 0.625, 0.1745, 0.75, 0.1694, 0.75, 0.8196, 0.625, 0.8253, 0.625, 0.8253, 0.75, 0.8196, 0.75, 0.375, 0.9556, 0.4047, 0.9503, 0.4047, 1.0, 0.375, 1.0, 0.375, 0.0, 0.4047, 0.0, 0.4047, 0.125, 0.375, 0.125, 0.375, 0.9505, 0.4047, 0.9446, 0.4047, 0.9503, 0.375, 0.9556, 0.4047, 0.9088, 0.625, 0.9088, 0.625, 0.9446, 0.4047, 0.9446, 0.125, 0.625, 0.1694, 0.625, 0.1694, 0.75, 0.125, 0.75, 0.4047, 0.9088, 0.401, 0.914, 0.401, 0.914, 0.401, 0.914, 0.1745, 0.75, 0.1745, 0.625, 0.1745, 0.625, 0.1745, 0.75, 0.4047, 0.75, 0.625, 0.75, 0.625, 0.7661, 0.4047, 0.7661, 0.7838, 0.625, 0.8196, 0.625, 0.8196, 0.75, 0.7838, 0.75, 0.401, 0.914, 0.401, 0.9446, 0.401, 0.9446, 0.401, 0.914, 0.401, 0.9446, 0.375, 0.9505, 0.375, 0.9505, 0.401, 0.9446, 0.625, 0.625, 0.6411, 0.625, 0.6411, 0.75, 0.625, 0.75, 0.401, 0.914, 0.401, 0.914, 0.401, 0.914, 0.401, 0.914, 0.4047, 0.9088, 0.401, 0.914, 0.401, 0.914, 0.4047, 0.9088, 0.401, 0.9446, 0.375, 0.9505, 0.375, 0.9505, 0.401, 0.9446, 0.401, 0.914, 0.401, 0.914, 0.401, 0.914, 0.401, 0.914, 0.401, 0.914, 0.401, 0.9446, 0.401, 0.9446, 0.401, 0.914, 0.1745, 0.75, 0.1745, 0.625, 0.1745, 0.625, 0.1745, 0.75, 0.401, 0.914, 0.401, 0.9446, 0.401, 0.9446, 0.401, 0.914, 0.1745, 0.75, 0.1745, 0.625, 0.1745, 0.625, 0.1745, 0.75, 0.401, 0.914, 0.401, 0.914, 0.401, 0.914, 0.401, 0.914, 0.401, 0.9446, 0.375, 0.9505, 0.375, 0.9505, 0.401, 0.9446, 0.401, 0.9446, 0.375, 0.9505, 0.375, 0.9505, 0.401, 0.9446, 0.401, 0.914, 0.401, 0.9446, 0.401, 0.9446, 0.401, 0.914, 0.1745, 0.75, 0.1745, 0.625, 0.1745, 0.625, 0.1745, 0.75, 0.401, 0.914, 0.401, 0.914, 0.401, 0.914, 0.401, 0.914, 0.1745, 0.75, 0.1745, 0.625, 0.1745, 0.625, 0.1745, 0.75, 0.401, 0.9446, 0.375, 0.9505, 0.375, 0.9505, 0.401, 0.9446, 0.1745, 0.75, 0.1745, 0.625, 0.1745, 0.625, 0.1745, 0.75, 0.401, 0.914, 0.401, 0.914, 0.401, 0.914, 0.401, 0.914, 0.1745, 0.75, 0.1745, 0.625, 0.1745, 0.625, 0.1745, 0.75, 0.1745, 0.75, 0.1745, 0.625, 0.1745, 0.625, 0.1745, 0.75, 0.1745, 0.75, 0.1745, 0.625, 0.1745, 0.625, 0.1745, 0.75, 0.1745, 0.625, 0.1745, 0.75, 0.1745, 0.75, 0.1745, 0.625, 0.401, 0.914, 0.401, 0.914, 0.401, 0.914, 0.401, 0.914, 0.401, 0.9446, 0.375, 0.9505, 0.375, 0.9505, 0.401, 0.9446, 0.401, 0.914, 0.401, 0.9446, 0.401, 0.9446, 0.401, 0.914, 0.1745, 0.75, 0.1745, 0.625, 0.1745, 0.625, 0.1745, 0.75, 0.1745, 0.75, 0.1745, 0.625, 0.1745, 0.625, 0.1745, 0.75, 0.401, 0.914, 0.401, 0.914, 0.401, 0.914, 0.401, 0.914, 0.401, 0.9446, 0.375, 0.9505, 0.375, 0.9505, 0.401, 0.9446, 0.401, 0.914, 0.401, 0.9446, 0.401, 0.9446, 0.401, 0.914, 0.1745, 0.75, 0.1745, 0.625, 0.1745, 0.625, 0.1745, 0.75, 0.4047, 0.7661, 0.625, 0.7661, 0.625, 0.7805, 0.4047, 0.7805, 0.6411, 0.625, 0.6555, 0.625, 0.6555, 0.75, 0.6411, 0.75, 0.4047, 0.875, 0.625, 0.875, 0.625, 0.9088, 0.4047, 0.9088, 0.4047, 0.9088, 0.401, 0.914, 0.401, 0.914, 0.4047, 0.9088, 0.1745, 0.75, 0.1745, 0.625, 0.1745, 0.625, 0.1745, 0.75, 0.1745, 0.75, 0.1745, 0.625, 0.1745, 0.625, 0.1745, 0.75, 0.401, 0.914, 0.401, 0.9446, 0.401, 0.9446, 0.401, 0.914, 0.75, 0.625, 0.7838, 0.625, 0.7838, 0.75, 0.75, 0.75, 0.401, 0.914, 0.401, 0.9446, 0.401, 0.9446, 0.401, 0.914, 0.401, 0.914, 0.401, 0.914, 0.401, 0.914, 0.401, 0.914, 0.1745, 0.75, 0.1745, 0.625, 0.1745, 0.625, 0.1745, 0.75, 0.401, 0.9446, 0.375, 0.9505, 0.375, 0.9505, 0.401, 0.9446, 0.1745, 0.625, 0.1745, 0.75, 0.1745, 0.75, 0.1745, 0.625, 0.4047, 0.8382, 0.625, 0.8382, 0.625, 0.875, 0.4047, 0.875, 0.1745, 0.75, 0.1745, 0.625, 0.1745, 0.625, 0.1745, 0.75, 0.1745, 0.75, 0.1745, 0.625, 0.1745, 0.625, 0.1745, 0.75, 0.7132, 0.625, 0.75, 0.625, 0.75, 0.75, 0.7132, 0.75, 0.4047, 0.8099, 0.625, 0.8099, 0.625, 0.8382, 0.4047, 0.8382, 0.4047, 0.9088, 0.401, 0.914, 0.401, 0.914, 0.4047, 0.9088, 0.1745, 0.75, 0.1745, 0.625, 0.1745, 0.625, 0.1745, 0.75, 0.4047, 0.7805, 0.625, 0.7805, 0.625, 0.8099, 0.4047, 0.8099, 0.6849, 0.625, 0.7132, 0.625, 0.7132, 0.75, 0.6849, 0.75, 0.4047, 0.9088, 0.401, 0.914, 0.401, 0.914, 0.4047, 0.9088, 0.1745, 0.75, 0.1745, 0.625, 0.1745, 0.625, 0.1745, 0.75, 0.1745, 0.75, 0.1745, 0.625, 0.1745, 0.625, 0.1745, 0.75, 0.401, 0.9446, 0.375, 0.9505, 0.375, 0.9505, 0.401, 0.9446, 0.401, 0.914, 0.401, 0.914, 0.401, 0.914, 0.401, 0.914, 0.6555, 0.625, 0.6849, 0.625, 0.6849, 0.75, 0.6555, 0.75, 0.401, 0.914, 0.401, 0.9446, 0.401, 0.9446, 0.401, 0.914, 0.1745, 0.75, 0.1745, 0.625, 0.1745, 0.625, 0.1745, 0.75, 0.1745, 0.75, 0.1745, 0.625, 0.1745, 0.625, 0.1745, 0.75, 0.401, 0.914, 0.401, 0.9446, 0.401, 0.9446, 0.401, 0.914, 0.401, 0.914, 0.401, 0.914, 0.401, 0.914, 0.401, 0.914, 0.401, 0.9446, 0.375, 0.9505, 0.375, 0.9505, 0.401, 0.9446, 0.1745, 0.75, 0.1745, 0.625, 0.1745, 0.625, 0.1745, 0.75, 0.401, 0.914, 0.401, 0.9446, 0.401, 0.9446, 0.401, 0.914, 0.1745, 0.625, 0.1745, 0.75, 0.1745, 0.75, 0.1745, 0.625, 0.401, 0.914, 0.401, 0.914, 0.401, 0.914, 0.401, 0.914, 0.401, 0.9446, 0.375, 0.9505, 0.375, 0.9505, 0.401, 0.9446, 0.1745, 0.75, 0.1745, 0.625, 0.1745, 0.625, 0.1745, 0.75, 0.401, 0.914, 0.401, 0.9446, 0.401, 0.9446, 0.401, 0.914, 0.1745, 0.625, 0.1745, 0.75, 0.1745, 0.75, 0.1745, 0.625, 0.401, 0.914, 0.401, 0.914, 0.401, 0.914, 0.401, 0.914, 0.401, 0.9446, 0.375, 0.9505, 0.375, 0.9505, 0.401, 0.9446, 0.1745, 0.75, 0.1745, 0.625, 0.1745, 0.625, 0.1745, 0.75, 0.4047, 0.9446, 0.375, 0.9505, 0.375, 0.9505, 0.401, 0.9446, 0.4047, 0.9088, 0.4047, 0.9446, 0.401, 0.9446, 0.401, 0.914, 0.1745, 0.75, 0.1745, 0.625, 0.1745, 0.625, 0.1745, 0.75])
me_cube.use_remesh_fix_poles = True
me_cube.use_remesh_preserve_attributes = False
me_cube.use_mirror_vertex_groups = False
me_cube.update()
me_cube_001 = bpy.data.meshes.new('Cube.001')
me_cube_001.from_pydata([(-0.0279, -1.0, -0.5277), (-0.4614, -1.0, 0.9802), (0.03253, -1.0, -0.5792), (0.2958, -1.0, 1.015), (-0.0279, 0.0, -0.5277), (-0.4614, 0.0, 0.9802), (0.03253, 0.0, -0.5792), (0.2958, 0.0, 1.015), (0.1604, -1.0, 0.1972), (0.433, -1.0, 0.2776), (0.433, 0.0, 0.2776), (0.1604, 0.0, 0.1972), (0.3597, -1.0, -0.2033), (0.3597, 0.0, -0.2033), (0.1381, 0.0, -0.2739), (0.1381, -1.0, -0.2739), (0.0198, -1.0, 0.4951), (0.347, -1.0, 0.7024), (0.347, 0.0, 0.7024), (0.0198, 0.0, 0.4951), (0.1999, -1.0, -0.4105), (0.1999, 0.0, -0.4105), (0.04466, 0.0, -0.4073), (0.04466, -1.0, -0.4073), (-0.01014, -1.0, -0.5424), (-0.3255, -1.0, 0.9864), (-0.3255, 0.0, 0.9864), (-0.01014, 0.0, -0.5424), (0.2069, -1.0, 0.2056), (0.1779, -1.0, -0.2612), (0.06521, -1.0, 0.5239), (0.07396, -1.0, -0.4087), (0.02101, -1.0, -0.5698), (0.2075, 0.0, 1.011), (0.2075, -1.0, 1.011), (0.02101, 0.0, -0.5698), (0.3992, -1.0, 0.2715), (0.3338, -1.0, -0.2115), (0.317, -1.0, 0.6834), (0.1809, -1.0, -0.4096), (0.08425, -1.0, -0.5331), (0.08425, 0.0, -0.5331), (-0.01238, 0.0, -0.5084), (-0.01238, -1.0, -0.5084), (0.007174, -1.0, -0.521), (0.07156, -1.0, -0.5249), (-0.0279, -0.9732, -0.5277), (0.2958, -0.9732, 1.015), (-0.4614, -0.9732, 0.9802), (0.03253, -0.9732, -0.5792), (0.1604, -0.9732, 0.1972), (0.433, -0.9732, 0.2776), (0.3597, -0.9732, -0.2033), (0.1381, -0.9732, -0.2739), (0.0198, -0.9732, 0.4951), (0.347, -0.9732, 0.7024), (0.04466, -0.9732, -0.4073), (0.1999, -0.9732, -0.4105), (-0.3255, -0.9732, 0.9864), (-0.01014, -0.9732, -0.5424), (0.2075, -0.9732, 1.011), (0.02101, -0.9732, -0.5698), (0.08425, -0.9732, -0.5331), (-0.01238, -0.9732, -0.5084), (0.3304, -1.0, 0.353), (0.3457, -1.0, 0.3018), (0.3017, -1.0, 0.2715), (0.2593, -1.0, 0.3039), (0.277, -1.0, 0.3543), (0.303, -1.0, 0.2386), (0.3304, 0.0, 0.353), (0.3457, 0.0, 0.3018), (0.3017, 0.0, 0.2715), (0.2593, 0.0, 0.3039), (0.277, 0.0, 0.3543), (0.347, -1.002, 0.3746), (0.2616, -1.002, 0.3767), (0.2332, -1.002, 0.2961), (0.3011, -1.002, 0.2442), (0.3714, -1.002, 0.2927), (0.316, 0.0, -0.03737), (0.271, 0.0, -0.008632), (0.2298, -1.0, -0.04255), (0.2493, -1.0, -0.09225), (0.3026, -1.0, -0.08905), (0.316, -1.0, -0.03737), (0.271, -1.0, -0.008632), (0.2694, -1.002, 0.01857), (0.2298, 0.0, -0.04255), (0.2493, 0.0, -0.09225), (0.3026, 0.0, -0.08905), (0.2034, -1.002, -0.03569), (0.2346, -1.002, -0.1152), (0.3199, -1.002, -0.1101), (0.3414, -1.002, -0.02742), (0.3026, -0.6523, -0.08905), (0.2493, -0.6523, -0.09225), (0.271, -0.6523, -0.008632), (0.316, -0.6523, -0.03737), (0.2298, -0.6523, -0.04255), (0.3017, -0.6523, 0.2715), (0.2593, -0.6523, 0.3039), (0.3304, -0.6523, 0.353), (0.3457, -0.6523, 0.3018), (0.277, -0.6523, 0.3543)], [], [(55, 47, 3, 17), (30, 25, 1, 16), (61, 49, 2, 32), (58, 48, 1, 25), (54, 48, 5, 19), (53, 50, 11, 14), (29, 28, 8, 15), (52, 51, 9, 12), (57, 52, 12, 20), (31, 29, 15, 23), (56, 53, 14, 22), (50, 54, 19, 11), (28, 30, 16, 8), (51, 55, 17, 9), (63, 56, 22, 42), (44, 31, 23, 43), (62, 57, 20, 40), (45, 39, 31, 44), (98, 97, 81, 80), (60, 58, 25, 34), (46, 59, 24, 0), (38, 34, 25, 30), (17, 3, 34, 38), (47, 60, 34, 3), (12, 9, 36, 37), (20, 12, 37, 39), (9, 17, 38, 36), (40, 20, 39, 45), (39, 37, 29, 31), (2, 40, 45, 32), (59, 61, 32, 24), (49, 62, 40, 2), (24, 44, 43, 0), (46, 63, 42, 4), (0, 43, 63, 46), (6, 41, 62, 49), (32, 45, 44, 24), (7, 33, 60, 47), (4, 27, 59, 46), (33, 26, 58, 60), (41, 21, 57, 62), (43, 23, 56, 63), (10, 18, 55, 51), (8, 16, 54, 50), (23, 15, 53, 56), (21, 13, 52, 57), (13, 10, 51, 52), (15, 8, 50, 53), (16, 1, 48, 54), (26, 5, 48, 58), (35, 6, 49, 61), (18, 7, 47, 55), (101, 100, 72, 73), (99, 96, 89, 88), (103, 102, 70, 71), (104, 101, 73, 74), (100, 103, 71, 72), (102, 104, 74, 70), (68, 76, 77, 67), (67, 77, 78, 66), (66, 78, 79, 65), (65, 79, 75, 64), (64, 75, 76, 68), (38, 30, 76, 75), (36, 38, 75, 79), (69, 36, 79, 78), (28, 69, 78, 77), (30, 28, 77, 76), (96, 95, 90, 89), (95, 98, 80, 90), (97, 99, 88, 81), (82, 91, 92, 83), (83, 92, 93, 84), (84, 93, 94, 85), (85, 94, 87, 86), (86, 87, 91, 82), (36, 69, 87, 94), (69, 28, 91, 87), (28, 29, 92, 91), (93, 92, 29, 37), (27, 35, 61, 59), (93, 37, 36, 94), (86, 82, 99, 97), (84, 85, 98, 95), (83, 84, 95, 96), (82, 83, 96, 99), (85, 86, 97, 98), (64, 68, 104, 102), (66, 65, 103, 100), (68, 67, 101, 104), (65, 64, 102, 103), (67, 66, 100, 101)])
me_cube_001.polygons.foreach_set('use_smooth', [True] * 92)
_k = {(75, 76): 1.0, (76, 77): 1.0, (77, 78): 1.0, (78, 79): 1.0, (75, 79): 1.0, (87, 91): 1.0, (91, 92): 1.0, (92, 93): 1.0, (93, 94): 1.0, (87, 94): 1.0}
me_cube_001.attributes.new('crease_edge', 'FLOAT', 'EDGE').data.foreach_set('value', [_k.get((min(e.vertices), max(e.vertices)), 0.0) for e in me_cube_001.edges])
_uv = me_cube_001.uv_layers.new(name='UVMap')
_uv.uv.foreach_set('vector', [0.5962, 0.7466, 0.625, 0.7466, 0.625, 0.75, 0.5962, 0.75, 0.5962, 0.9653, 0.625, 0.9551, 0.625, 1.0, 0.5962, 1.0, 0.3459, 0.7466, 0.375, 0.7466, 0.375, 0.75, 0.3459, 0.75, 0.8301, 0.7466, 0.875, 0.7466, 0.875, 0.75, 0.8301, 0.75, 0.5962, 0.003355, 0.625, 0.003355, 0.625, 0.125, 0.5962, 0.125, 0.4649, 0.003355, 0.5648, 0.003355, 0.5648, 0.125, 0.4649, 0.125, 0.4649, 0.9551, 0.5648, 0.9599, 0.5648, 1.0, 0.4649, 1.0, 0.4649, 0.7466, 0.5648, 0.7466, 0.5648, 0.75, 0.4649, 0.75, 0.4187, 0.7466, 0.4649, 0.7466, 0.4649, 0.75, 0.4187, 0.75, 0.4187, 0.9551, 0.4649, 0.9551, 0.4649, 1.0, 0.4187, 1.0, 0.4187, 0.003355, 0.4649, 0.003355, 0.4649, 0.125, 0.4187, 0.125, 0.5648, 0.003355, 0.5962, 0.003355, 0.5962, 0.125, 0.5648, 0.125, 0.5648, 0.9599, 0.5962, 0.9653, 0.5962, 1.0, 0.5648, 1.0, 0.5648, 0.7466, 0.5962, 0.7466, 0.5962, 0.75, 0.5648, 0.75, 0.3818, 0.003355, 0.4187, 0.003355, 0.4187, 0.125, 0.3818, 0.125, 0.3818, 0.9551, 0.4187, 0.9551, 0.4187, 1.0, 0.3818, 1.0, 0.3818, 0.7466, 0.4187, 0.7466, 0.4187, 0.75, 0.3818, 0.75, 0.3818, 0.7791, 0.4187, 0.7791, 0.4187, 0.9551, 0.3818, 0.9551, 0.5706, 0.8114, 0.5742, 0.8393, 0.5742, 0.8393, 0.5706, 0.8114, 0.6541, 0.7466, 0.8301, 0.7466, 0.8301, 0.75, 0.6541, 0.75, 0.125, 0.7466, 0.1699, 0.7466, 0.1699, 0.75, 0.125, 0.75, 0.5962, 0.773, 0.625, 0.7791, 0.625, 0.9551, 0.5962, 0.9653, 0.5962, 0.75, 0.625, 0.75, 0.625, 0.7791, 0.5962, 0.773, 0.625, 0.7466, 0.6541, 0.7466, 0.6541, 0.75, 0.625, 0.75, 0.4649, 0.75, 0.5648, 0.75, 0.5648, 0.7791, 0.4649, 0.7791, 0.4187, 0.75, 0.4649, 0.75, 0.4649, 0.7791, 0.4187, 0.7791, 0.5648, 0.75, 0.5962, 0.75, 0.5962, 0.773, 0.5648, 0.7791, 0.3818, 0.75, 0.4187, 0.75, 0.4187, 0.7791, 0.3818, 0.7791, 0.4187, 0.7791, 0.4649, 0.7791, 0.4649, 0.9551, 0.4187, 0.9551, 0.375, 0.75, 0.3818, 0.75, 0.3818, 0.7791, 0.375, 0.7791, 0.1699, 0.7466, 0.3459, 0.7466, 0.3459, 0.75, 0.1699, 0.75, 0.375, 0.7466, 0.3818, 0.7466, 0.3818, 0.75, 0.375, 0.75, 0.375, 0.9551, 0.3818, 0.9551, 0.3818, 1.0, 0.375, 1.0, 0.375, 0.003355, 0.3818, 0.003355, 0.3818, 0.125, 0.375, 0.125, 0.375, 0.0, 0.3818, 0.0, 0.3818, 0.003355, 0.375, 0.003355, 0.375, 0.625, 0.3818, 0.625, 0.3818, 0.7466, 0.375, 0.7466, 0.375, 0.7791, 0.3818, 0.7791, 0.3818, 0.9551, 0.375, 0.9551, 0.625, 0.625, 0.6541, 0.625, 0.6541, 0.7466, 0.625, 0.7466, 0.125, 0.625, 0.1699, 0.625, 0.1699, 0.7466, 0.125, 0.7466, 0.6541, 0.625, 0.8301, 0.625, 0.8301, 0.7466, 0.6541, 0.7466, 0.3818, 0.625, 0.4187, 0.625, 0.4187, 0.7466, 0.3818, 0.7466, 0.3818, 0.0, 0.4187, 0.0, 0.4187, 0.003355, 0.3818, 0.003355, 0.5648, 0.625, 0.5962, 0.625, 0.5962, 0.7466, 0.5648, 0.7466, 0.5648, 0.0, 0.5962, 0.0, 0.5962, 0.003355, 0.5648, 0.003355, 0.4187, 0.0, 0.4649, 0.0, 0.4649, 0.003355, 0.4187, 0.003355, 0.4187, 0.625, 0.4649, 0.625, 0.4649, 0.7466, 0.4187, 0.7466, 0.4649, 0.625, 0.5648, 0.625, 0.5648, 0.7466, 0.4649, 0.7466, 0.4649, 0.0, 0.5648, 0.0, 0.5648, 0.003355, 0.4649, 0.003355, 0.5962, 0.0, 0.625, 0.0, 0.625, 0.003355, 0.5962, 0.003355, 0.8301, 0.625, 0.875, 0.625, 0.875, 0.7466, 0.8301, 0.7466, 0.3459, 0.625, 0.375, 0.625, 0.375, 0.7466, 0.3459, 0.7466, 0.5962, 0.625, 0.625, 0.625, 0.625, 0.7466, 0.5962, 0.7466, 0.5688, 0.8808, 0.5673, 0.8363, 0.5673, 0.8363, 0.5688, 0.8808, 0.5733, 0.8807, 0.5688, 0.8808, 0.5688, 0.8808, 0.5733, 0.8807, 0.5706, 0.8114, 0.5742, 0.8393, 0.5742, 0.8393, 0.5706, 0.8114, 0.5733, 0.8807, 0.5688, 0.8808, 0.5688, 0.8808, 0.5733, 0.8807, 0.5673, 0.8363, 0.5706, 0.8114, 0.5706, 0.8114, 0.5673, 0.8363, 0.5742, 0.8393, 0.5733, 0.8807, 0.5733, 0.8807, 0.5742, 0.8393, 0.5733, 0.8807, 0.0, 0.0, 0.0, 0.0, 0.5688, 0.8808, 0.5688, 0.8808, 0.0, 0.0, 0.0, 0.0, 0.5673, 0.8363, 0.5673, 0.8363, 0.0, 0.0, 0.0, 0.0, 0.5706, 0.8114, 0.5706, 0.8114, 0.0, 0.0, 0.0, 0.0, 0.5742, 0.8393, 0.5742, 0.8393, 0.0, 0.0, 0.0, 0.0, 0.5733, 0.8807, 0.5962, 0.773, 0.5962, 0.9653, 0.0, 0.0, 0.0, 0.0, 0.5648, 0.7791, 0.5962, 0.773, 0.0, 0.0, 0.0, 0.0, 0.5648, 0.8695, 0.5648, 0.7791, 0.0, 0.0, 0.0, 0.0, 0.5648, 0.9599, 0.5648, 0.8695, 0.0, 0.0, 0.0, 0.0, 0.5962, 0.9653, 0.5648, 0.9599, 0.0, 0.0, 0.0, 0.0, 0.5688, 0.8808, 0.5673, 0.8363, 0.5673, 0.8363, 0.5688, 0.8808, 0.5673, 0.8363, 0.5706, 0.8114, 0.5706, 0.8114, 0.5673, 0.8363, 0.5742, 0.8393, 0.5733, 0.8807, 0.5733, 0.8807, 0.5742, 0.8393, 0.5733, 0.8807, 0.0, 0.0, 0.0, 0.0, 0.5688, 0.8808, 0.5688, 0.8808, 0.0, 0.0, 0.0, 0.0, 0.5673, 0.8363, 0.5673, 0.8363, 0.0, 0.0, 0.0, 0.0, 0.5706, 0.8114, 0.5706, 0.8114, 0.0, 0.0, 0.0, 0.0, 0.5742, 0.8393, 0.5742, 0.8393, 0.0, 0.0, 0.0, 0.0, 0.5733, 0.8807, 0.5648, 0.7791, 0.5648, 0.8695, 0.0, 0.0, 0.0, 0.0, 0.5648, 0.8695, 0.5648, 0.9599, 0.0, 0.0, 0.0, 0.0, 0.5648, 0.9599, 0.4649, 0.9551, 0.0, 0.0, 0.0, 0.0, 0.0, 0.0, 0.0, 0.0, 0.4649, 0.9551, 0.4649, 0.7791, 0.1699, 0.625, 0.3459, 0.625, 0.3459, 0.7466, 0.1699, 0.7466, 0.0, 0.0, 0.4649, 0.7791, 0.5648, 0.7791, 0.0, 0.0, 0.5742, 0.8393, 0.5733, 0.8807, 0.5733, 0.8807, 0.5742, 0.8393, 0.5673, 0.8363, 0.5706, 0.8114, 0.5706, 0.8114, 0.5673, 0.8363, 0.5688, 0.8808, 0.5673, 0.8363, 0.5673, 0.8363, 0.5688, 0.8808, 0.5733, 0.8807, 0.5688, 0.8808, 0.5688, 0.8808, 0.5733, 0.8807, 0.5706, 0.8114, 0.5742, 0.8393, 0.5742, 0.8393, 0.5706, 0.8114, 0.5742, 0.8393, 0.5733, 0.8807, 0.5733, 0.8807, 0.5742, 0.8393, 0.5673, 0.8363, 0.5706, 0.8114, 0.5706, 0.8114, 0.5673, 0.8363, 0.5733, 0.8807, 0.5688, 0.8808, 0.5688, 0.8808, 0.5733, 0.8807, 0.5706, 0.8114, 0.5742, 0.8393, 0.5742, 0.8393, 0.5706, 0.8114, 0.5688, 0.8808, 0.5673, 0.8363, 0.5673, 0.8363, 0.5688, 0.8808])
me_cube_001.use_remesh_fix_poles = True
me_cube_001.use_remesh_preserve_attributes = False
me_cube_001.use_mirror_vertex_groups = False
me_cube_001.update()
me_cube_003 = bpy.data.meshes.new('Cube.003')
me_cube_003.from_pydata([(2.454, 0.0, 0.1519), (-0.8014, 0.0, 0.1519), (-0.8014, -0.6154, -0.9587), (-0.8014, -0.6154, -0.05499), (0.7396, -0.6154, -0.9587), (0.7396, -0.6154, -0.05499), (0.8045, -0.6154, -0.05499), (4.969, -0.6135, -0.4553), (-0.8014, 0.0, -0.05499), (-0.8014, 0.0, -0.9587), (0.7396, 0.0, -0.9587), (0.7396, 0.0, -0.05499), (0.8045, 0.0, -0.05499), (4.737, 0.0, -0.05499), (4.969, 0.0, -0.4553), (-0.8014, -0.6154, -0.8135), (0.7396, -0.6154, -0.8135), (-0.8014, 0.0, -0.8135), (0.7396, 0.0, -0.8135), (0.7396, 0.0, 0.1519), (0.8038, -0.486, 0.1519), (4.77, -0.6135, -0.1122), (5.333, 0.0, -0.4553), (4.487, -0.486, 0.4771), (0.7396, -0.5002, -0.1163), (-0.8014, -0.5002, -0.1163), (0.7396, -0.486, 0.1519), (-0.8014, -0.5002, -0.8135), (0.7396, -0.5002, -0.8135), (-0.8014, -0.486, 0.1519), (4.969, -0.5002, -0.4553), (-0.8014, -0.6154, -0.1163), (0.7396, 0.0, -0.1163), (0.7396, -0.6154, -0.1163), (-0.8014, 0.0, -0.1163), (4.737, -0.5002, -0.05499), (0.8045, -0.5002, -0.05499), (4.528, -0.4855, 0.3232), (4.413, 0.0, 0.7534), (0.7396, -0.5002, -0.05499), (4.443, -0.4411, 0.7534), (-0.8014, -0.5002, -0.05499), (0.7396, -0.5002, -0.9587), (5.14, -0.486, -0.1127), (-0.8014, -0.5002, -0.9587), (5.14, -0.6135, -0.1127), (4.645, -0.486, 0.7534), (4.645, 0.0, 0.7534), (4.785, -0.486, 0.5035), (4.921, -0.4411, 0.864), (4.99, -0.486, 0.1519), (4.884, -0.486, 0.3338), (4.898, -0.4411, 0.753), (4.898, 0.0, 0.753), (4.963, -0.486, 0.1983), (4.268, -0.4409, 0.3327), (2.672, 0.0, 0.5947), (2.672, -0.486, 0.5947), (4.185, -0.4409, 0.2732), (4.185, -0.4409, 0.5015), (4.268, -0.4409, 0.442), (2.666, -0.4834, 0.1519), (2.666, -0.486, 0.1983), (2.784, -0.486, 0.5947), (2.784, 0.0, 0.5947), (2.778, -0.4834, 0.1519), (2.778, -0.4834, 0.1983), (4.177, -0.486, 0.7534), (4.177, 0.0, 0.7534), (4.272, -0.486, 0.7534), (4.272, 0.0, 0.7534), (4.301, -0.486, 0.1519), (4.3, -0.4834, 0.1983), (4.18, -0.4834, 0.1519), (4.18, -0.4834, 0.1983), (2.782, 0.0, 0.5015), (4.185, 0.0, 0.5015), (2.782, 0.0, 0.2732), (4.185, 0.0, 0.2732), (4.268, 0.0, 0.3327), (4.268, 0.0, 0.442), (2.7, 0.0, 0.442), (2.7, 0.0, 0.3327), (2.782, -0.486, 0.5365), (2.782, -0.4771, 0.5015), (2.782, -0.4409, 0.2732), (2.667, -0.486, 0.4589), (2.7, -0.4715, 0.442), (2.667, -0.4834, 0.3159), (2.7, -0.4715, 0.3327), (2.782, -0.4771, 0.2732), (2.781, -0.4895, 0.2388), (2.7, -0.4409, 0.3327), (4.185, -0.4771, 0.5015), (4.184, -0.486, 0.5373), (2.7, -0.4409, 0.442), (4.181, -0.4895, 0.236), (4.185, -0.4771, 0.2732), (2.782, -0.4409, 0.5015), (4.3, -0.4834, 0.3159), (4.268, -0.4715, 0.3327), (4.3, -0.486, 0.4589), (4.268, -0.4715, 0.442), (4.143, 0.0, 0.7534), (4.143, -0.486, 0.7534), (4.149, -0.4409, 0.4967), (4.149, -0.4715, 0.4967), (4.148, -0.4834, 0.531), (4.149, 0.0, 0.4967), (4.14, -0.4834, 0.1519), (4.14, -0.486, 0.1983), (4.147, -0.4715, 0.2781), (4.147, -0.4409, 0.2781), (4.143, -0.4834, 0.2424), (4.147, 0.0, 0.2781), (2.821, -0.4409, 0.2781), (2.818, -0.4834, 0.1519), (2.818, -0.4834, 0.1983), (2.821, -0.4715, 0.2781), (2.819, -0.4834, 0.245), (2.821, 0.0, 0.2781), (2.819, -0.4834, 0.5302), (2.817, 0.0, 0.5947), (2.819, -0.4715, 0.4967), (2.819, -0.4409, 0.4967), (2.817, -0.486, 0.5947), (2.819, 0.0, 0.4967), (2.454, 0.0, 0.5947), (2.454, -0.486, 0.5947), (2.454, -0.4834, 0.1519), (2.454, -0.4834, 0.1983), (2.454, -0.4834, 0.4589), (2.454, -0.4834, 0.3159), (3.891, -0.486, 0.5308), (3.892, -0.4715, 0.4967), (3.892, -0.4409, 0.4967), (3.886, -0.486, 0.7534), (3.892, 0.0, 0.4967), (3.886, 0.0, 0.7534), (4.741, -0.486, 0.5778), (4.287, -0.486, 0.589), (4.18, -0.486, 0.5947), (4.147, -0.486, 0.5947), (3.889, -0.4834, 0.5947), (3.762, -0.4715, 0.4967), (3.889, 0.0, 0.5947), (3.761, -0.4834, 0.5307), (3.762, -0.4409, 0.4967), (3.762, 0.0, 0.4967), (3.759, -0.486, 0.5947), (3.759, 0.0, 0.5947), (4.275, -0.486, 0.7122), (4.666, -0.486, 0.7062), (4.177, -0.4843, 0.7099), (4.143, -0.4834, 0.7099), (3.887, -0.4834, 0.7099), (3.887, 0.0, 0.7099), (5.182, -0.4409, 0.333), (4.666, -0.4411, 0.7062), (4.963, -0.4411, 0.1983), (4.99, -0.4411, 0.1519), (4.785, -0.4411, 0.5035), (4.741, -0.4411, 0.5778), (4.884, -0.4411, 0.3338), (4.924, -0.4411, 0.6625), (5.076, -0.4411, 0.1979), (4.976, -0.4411, 0.5031), (5.091, -0.4411, 0.1519), (4.952, -0.4411, 0.5775), (5.032, -0.4411, 0.3334), (5.025, -0.4411, 0.8621), (4.921, 0.0, 0.864), (5.025, 0.0, 0.8621), (5.103, -0.4411, 0.7518), (5.103, 0.0, 0.7518), (5.182, -0.4411, 0.647), (5.182, 0.0, 0.647), (5.182, -0.4409, 0.577), (5.182, 0.0, 0.577), (5.182, -0.4409, 0.5027), (5.182, 0.0, 0.5027), (5.182, 0.0, 0.333), (5.182, -0.4409, 0.1975), (5.182, 0.0, 0.1975), (5.182, -0.4409, 0.1519), (4.645, -0.4411, 0.7534), (2.672, -0.4411, 0.5947), (2.784, -0.4411, 0.5947), (4.177, -0.4411, 0.7534), (4.272, -0.4411, 0.7534), (4.143, -0.4411, 0.7534), (2.817, -0.4411, 0.5947), (2.454, -0.4411, 0.5947), (3.886, -0.4411, 0.7534), (3.889, -0.4409, 0.5947), (3.759, -0.4411, 0.5947), (3.887, -0.4409, 0.7099), (2.454, -0.6154, -0.05499), (2.454, -0.5002, -0.05499), (2.454, 0.0, -0.05499), (4.456, -0.486, 0.7092), (4.499, -0.486, 0.5834), (4.527, -0.486, 0.481), (4.577, -0.486, 0.3248), (4.443, 0.0, 0.7534), (4.616, -0.486, 0.1983), (5.333, -0.6135, -0.4553), (4.443, -0.486, 0.7534), (5.333, -0.486, -0.4553), (4.99, 0.0, 0.1519), (5.14, 0.0, -0.1127), (4.413, -0.486, 0.7534), (5.108, 0.0, -0.05593), (5.108, -0.6135, -0.05593), (4.56, -0.4855, 0.1983), (4.77, 0.0, -0.1122), (5.108, -0.486, -0.05593), (4.659, 0.0, -0.05499), (4.77, -0.5002, -0.1122), (2.66, 0.0, -0.05499), (2.66, -0.6154, -0.05499), (2.66, -0.5002, -0.05499), (2.778, 0.0, -0.05499), (2.778, -0.6154, -0.05499), (2.778, -0.5002, -0.05499), (2.823, 0.0, -0.05499), (2.823, -0.6154, -0.05499), (2.823, -0.5002, -0.05499), (4.301, 0.0, -0.05499), (4.301, -0.6154, -0.05499), (4.301, -0.5002, -0.05499), (4.184, -0.6135, -0.05499), (4.184, -0.5002, -0.05499), (4.184, 0.0, -0.05499), (4.143, -0.6135, -0.05499), (4.143, -0.5002, -0.05499), (4.143, 0.0, -0.05499), (4.63, -0.486, 0.1519), (4.737, -0.6135, -0.05499), (5.182, 0.0, 0.1519), (5.091, 0.0, 0.1519), (-0.8014, -0.6141, 0.08878), (-0.8014, -0.5504, 0.1519), (0.804, -0.6141, 0.08878), (0.8038, -0.5504, 0.1519), (0.7396, -0.5504, 0.1519), (0.7396, -0.6141, 0.08878), (4.63, -0.5504, 0.1519), (4.663, -0.6135, 0.08878), (2.454, -0.6141, 0.08878), (2.454, -0.5504, 0.1519), (2.665, -0.6141, 0.08878), (2.666, -0.5504, 0.1519), (2.778, -0.6141, 0.08878), (2.778, -0.5504, 0.1519), (2.82, -0.6141, 0.08878), (2.818, -0.5504, 0.1519), (4.141, -0.6135, 0.08878), (4.14, -0.5504, 0.1519), (4.181, -0.6135, 0.08878), (4.18, -0.5504, 0.1519), (4.301, -0.5504, 0.1519), (4.301, -0.6141, 0.08878), (4.99, -0.5504, 0.1519), (5.026, -0.6135, 0.08878), (4.413, -0.4411, 0.7534), (4.424, -0.486, 0.7097), (4.462, -0.486, 0.5844), (4.659, -0.5002, -0.05499), (4.572, -0.486, 0.1519), (4.659, -0.6138, -0.05499), (4.572, -0.5504, 0.1519), (4.598, -0.6136, 0.08878), (-0.8014, 0.0, 0.0909), (-0.8014, -0.4902, 0.0909), (5.028, 0.0, 0.08527), (5.028, -0.486, 0.08527), (-0.8014, -0.6154, -0.05499), (-0.8014, -0.5002, -0.05499), (4.929, -0.6135, -0.3863), (4.929, -0.5002, -0.3863), (4.929, 0.0, -0.3863), (5.294, 0.0, -0.3847), (5.294, -0.6135, -0.3847), (5.294, -0.486, -0.3847), (0.7396, -0.4534, -0.1163), (-0.8014, -0.4534, -0.1163), (-0.8014, -0.4534, -0.8135), (-0.8014, -0.4411, 0.1519), (-0.8014, -0.4411, -0.05499), (-0.8014, -0.4534, -0.9587), (0.7396, -0.4534, -0.9587), (0.7396, -0.4534, -0.05499), (0.8045, -0.4534, -0.05499), (4.737, -0.4534, -0.05499), (4.969, -0.4534, -0.4553), (0.7396, -0.4411, 0.1519), (2.454, -0.4411, 0.1519), (0.7396, -0.4534, -0.8135), (2.454, -0.4534, -0.05499), (5.333, -0.4411, -0.4553), (5.14, -0.4411, -0.1127), (5.108, -0.4411, -0.05593), (4.77, -0.4534, -0.1122), (2.66, -0.4534, -0.05499), (2.778, -0.4534, -0.05499), (2.823, -0.4534, -0.05499), (4.301, -0.4534, -0.05499), (4.184, -0.4534, -0.05499), (4.143, -0.4534, -0.05499), (4.659, -0.4534, -0.05499), (-0.8014, -0.4443, 0.0909), (5.028, -0.4405, 0.08527), (4.929, -0.4534, -0.3863), (5.294, -0.4411, -0.3847)], [], [(29, 242, 245, 26), (15, 2, 4, 16), (6, 197, 249, 243), (41, 25, 31, 3), (311, 273, 8, 289), (287, 17, 9, 290), (290, 9, 10, 291), (285, 32, 11, 292), (292, 11, 12, 293), (268, 35, 238, 270), (280, 30, 7, 279), (291, 10, 18, 298), (31, 15, 16, 33), (286, 34, 17, 287), (26, 245, 244, 20), (20, 244, 250, 129), (295, 14, 22, 300), (289, 286, 25, 41), (241, 3, 5, 246), (15, 27, 44, 2), (2, 44, 42, 4), (33, 24, 39, 5), (5, 39, 36, 6), (216, 213, 45, 43), (298, 18, 32, 285), (3, 31, 33, 5), (284, 283, 206, 208), (4, 42, 28, 16), (7, 30, 208, 206), (31, 25, 27, 15), (35, 218, 21, 238), (16, 28, 24, 33), (288, 29, 26, 296), (204, 40, 185, 47), (189, 69, 211, 265), (70, 189, 265, 38), (270, 272, 262, 229), (174, 173, 175, 176), (40, 207, 46, 185), (172, 170, 173, 174), (95, 92, 82, 81), (171, 49, 170, 172), (53, 52, 49, 171), (55, 60, 80, 79), (115, 120, 77, 85), (92, 85, 77, 82), (186, 57, 63, 187), (62, 61, 65, 66), (125, 63, 83, 121), (190, 104, 67, 188), (188, 67, 69, 189), (74, 73, 71, 72), (110, 109, 73, 74), (98, 95, 81, 75), (97, 100, 55, 58), (123, 84, 98, 124), (102, 93, 59, 60), (205, 237, 50, 54), (267, 140, 101, 23), (91, 88, 62, 66), (83, 63, 57, 86), (37, 23, 101, 99), (58, 55, 79, 78), (60, 59, 76, 80), (123, 121, 83, 84), (124, 98, 75, 126), (87, 84, 83, 86), (89, 87, 86, 88), (90, 89, 88, 91), (99, 96, 74, 72), (118, 90, 91, 119), (117, 119, 91, 66), (100, 97, 96, 99), (102, 100, 99, 101), (93, 102, 101, 94), (151, 69, 67, 153), (84, 87, 95, 98), (89, 90, 85, 92), (118, 115, 85, 90), (100, 102, 60, 55), (87, 89, 92, 95), (59, 105, 108, 76), (93, 94, 107, 106), (93, 106, 105, 59), (193, 136, 104, 190), (141, 142, 107, 94), (97, 58, 112, 111), (74, 96, 113, 110), (97, 111, 113, 96), (117, 116, 109, 110), (58, 78, 114, 112), (66, 65, 116, 117), (111, 112, 115, 118), (110, 113, 119, 117), (111, 118, 119, 113), (112, 114, 120, 115), (187, 63, 125, 191), (147, 124, 126, 148), (144, 146, 121, 123), (144, 123, 124, 147), (154, 155, 143, 142), (62, 88, 132, 130), (86, 57, 128, 131), (61, 62, 130, 129), (186, 56, 127, 192), (88, 86, 131, 132), (142, 143, 133, 107), (106, 134, 135, 105), (106, 107, 133, 134), (105, 135, 137, 108), (153, 154, 142, 141), (101, 140, 141, 94), (214, 37, 99, 72), (48, 51, 163, 161), (149, 146, 133, 143), (195, 149, 143, 194), (196, 156, 145, 194), (191, 125, 149, 195), (125, 121, 146, 149), (134, 144, 147, 135), (134, 133, 146, 144), (135, 147, 148, 137), (193, 138, 156, 196), (54, 159, 163, 51), (266, 151, 140, 267), (67, 104, 154, 153), (104, 136, 155, 154), (140, 151, 153, 141), (52, 164, 175, 173), (167, 184, 182, 165), (168, 166, 179, 177), (168, 177, 175, 164), (169, 165, 182, 157), (166, 169, 157, 179), (162, 158, 152, 139), (211, 69, 151, 266), (103, 190, 188, 68), (138, 193, 190, 103), (57, 186, 192, 128), (155, 196, 194, 143), (48, 161, 162, 139), (185, 46, 152, 158), (56, 186, 187, 64), (68, 188, 189, 70), (64, 187, 191, 122), (150, 195, 194, 145), (52, 173, 170, 49), (176, 175, 177, 178), (178, 177, 179, 180), (180, 179, 157, 181), (181, 157, 182, 183), (136, 193, 196, 155), (122, 191, 195, 150), (54, 50, 160, 159), (185, 158, 164, 52), (162, 168, 164, 158), (168, 162, 161, 166), (169, 166, 161, 163), (169, 163, 159, 165), (167, 165, 159, 160), (52, 53, 47, 185), (296, 26, 129, 297), (237, 247, 263, 50), (36, 198, 197, 6), (293, 299, 198, 36), (5, 6, 243, 246), (61, 252, 254, 65), (223, 253, 251, 220), (226, 255, 253, 223), (234, 257, 255, 226), (231, 259, 257, 234), (229, 262, 259, 231), (38, 265, 40, 204), (265, 211, 207, 40), (214, 269, 237, 205), (139, 201, 202, 48), (51, 48, 202, 203), (54, 51, 203, 205), (152, 200, 201, 139), (46, 207, 200, 152), (310, 294, 35, 268), (210, 301, 314, 282), (314, 284, 208, 300), (302, 216, 43, 301), (72, 71, 269, 214), (45, 213, 238, 21), (283, 45, 21, 279), (307, 310, 268, 230), (271, 247, 237, 269), (238, 213, 264, 248), (116, 256, 258, 109), (313, 295, 30, 280), (261, 271, 269, 71), (294, 303, 218, 35), (299, 304, 221, 198), (198, 221, 220, 197), (304, 305, 224, 221), (221, 224, 223, 220), (305, 306, 227, 224), (224, 227, 226, 223), (308, 307, 230, 232), (232, 230, 229, 231), (235, 232, 231, 234), (309, 308, 232, 235), (306, 309, 235, 227), (227, 235, 234, 226), (109, 258, 260, 73), (73, 260, 261, 71), (278, 277, 241, 274), (220, 251, 249, 197), (65, 254, 256, 116), (129, 250, 252, 61), (183, 182, 184, 239), (239, 184, 167, 240), (240, 167, 160, 209), (246, 243, 244, 245), (241, 246, 245, 242), (243, 249, 250, 244), (249, 251, 252, 250), (251, 253, 254, 252), (253, 255, 256, 254), (255, 257, 258, 256), (257, 259, 260, 258), (248, 264, 263, 247), (271, 261, 262, 272), (259, 262, 261, 260), (41, 3, 277, 278), (247, 271, 272, 248), (207, 211, 266, 200), (200, 266, 267, 201), (205, 203, 37, 214), (203, 202, 23, 37), (201, 267, 23, 202), (238, 248, 272, 270), (230, 268, 270, 229), (288, 1, 273, 311), (302, 212, 275, 312), (274, 241, 242, 29), (276, 264, 213, 216), (264, 276, 50, 263), (303, 313, 280, 218), (206, 283, 279, 7), (301, 43, 284, 314), (43, 45, 283, 284), (218, 280, 279, 21), (215, 281, 313, 303), (216, 302, 312, 276), (29, 288, 311, 274), (225, 236, 309, 306), (236, 233, 308, 309), (233, 228, 307, 308), (222, 225, 306, 305), (219, 222, 305, 304), (199, 219, 304, 299), (13, 215, 303, 294), (281, 14, 295, 313), (228, 217, 310, 307), (212, 302, 301, 210), (282, 314, 300, 22), (217, 13, 294, 310), (12, 199, 299, 293), (19, 296, 297, 0), (1, 288, 296, 19), (28, 298, 285, 24), (8, 34, 286, 289), (30, 295, 300, 208), (25, 286, 287, 27), (42, 291, 298, 28), (39, 292, 293, 36), (24, 285, 292, 39), (44, 290, 291, 42), (27, 287, 290, 44), (274, 311, 289, 41), (50, 276, 312, 160), (275, 209, 160, 312)])
_k = {(3, 31): 1.0, (4, 16): 1.0, (5, 6): 1.0, (6, 197): 1.0, (21, 279): 1.0, (71, 269): 1.0, (2, 15): 1.0, (16, 33): 1.0, (1, 288): 1.0, (9, 290): 1.0, (10, 291): 1.0, (14, 295): 1.0, (2, 44): 1.0, (15, 31): 1.0, (5, 33): 1.0, (7, 30): 1.0, (4, 42): 1.0, (45, 213): 1.0, (46, 185): 1.0, (48, 139): 1.0, (48, 51): 1.0, (49, 52): 1.0, (51, 54): 1.0, (49, 171): 1.0, (158, 162): 1.0, (50, 54): 1.0, (107, 133): 1.0, (57, 63): 1.0, (61, 65): 1.0, (67, 104): 1.0, (67, 69): 1.0, (71, 73): 1.0, (73, 109): 1.0, (106, 134): 1.0, (83, 86): 1.0, (86, 88): 1.0, (88, 91): 1.0, (104, 136): 1.0, (96, 113): 1.0, (94, 107): 1.0, (96, 99): 1.0, (99, 101): 1.0, (94, 101): 1.0, (109, 116): 1.0, (111, 118): 1.0, (113, 119): 1.0, (65, 116): 1.0, (91, 119): 1.0, (83, 121): 1.0, (63, 125): 1.0, (57, 128): 1.0, (61, 129): 1.0, (133, 146): 1.0, (134, 144): 1.0, (139, 152): 1.0, (138, 193): 1.0, (143, 155): 1.0, (158, 185): 1.0, (125, 149): 1.0, (123, 144): 1.0, (121, 146): 1.0, (143, 149): 1.0, (46, 152): 1.0, (136, 155): 1.0, (206, 208): 1.0, (50, 160): 1.0, (160, 167): 1.0, (175, 176): 1.0, (173, 175): 1.0, (175, 177): 1.0, (177, 179): 1.0, (182, 184): 1.0, (49, 170): 1.0, (167, 184): 1.0, (170, 172): 1.0, (157, 179): 1.0, (157, 182): 1.0, (170, 173): 1.0, (136, 193): 1.0, (207, 211): 1.0, (52, 185): 1.0, (161, 162): 1.0, (161, 163): 1.0, (159, 163): 1.0, (159, 160): 1.0, (197, 220): 1.0, (46, 207): 1.0, (22, 300): 1.0, (69, 211): 1.0, (206, 283): 1.0, (220, 223): 1.0, (223, 226): 1.0, (226, 234): 1.0, (229, 231): 1.0, (231, 234): 1.0, (21, 238): 1.0, (237, 269): 1.0, (50, 237): 1.0, (229, 270): 1.0, (184, 239): 1.0, (160, 209): 1.0, (243, 246): 1.0, (244, 245): 1.0, (241, 242): 1.0, (241, 246): 1.0, (242, 245): 1.0, (243, 249): 1.0, (244, 250): 1.0, (249, 251): 1.0, (250, 252): 1.0, (251, 253): 1.0, (252, 254): 1.0, (253, 255): 1.0, (254, 256): 1.0, (255, 257): 1.0, (256, 258): 1.0, (257, 259): 1.0, (258, 260): 1.0, (248, 264): 1.0, (263, 264): 1.0, (247, 263): 1.0, (261, 271): 1.0, (248, 272): 1.0, (259, 262): 1.0, (260, 261): 1.0, (3, 241): 1.0, (29, 242): 1.0, (50, 263): 1.0, (213, 264): 1.0, (238, 270): 1.0, (247, 271): 1.0, (262, 272): 1.0, (7, 279): 1.0, (45, 283): 1.0, (29, 288): 1.0, (44, 290): 1.0, (42, 291): 1.0, (30, 295): 1.0, (208, 300): 1.0}
me_cube_003.attributes.new('crease_edge', 'FLOAT', 'EDGE').data.foreach_set('value', [_k.get((min(e.vertices), max(e.vertices)), 0.0) for e in me_cube_003.edges])
_uv = me_cube_003.uv_layers.new(name='UVMap')
_uv.uv.foreach_set('vector', [0.375, 0.7266, 0.375, 0.7384, 0.375, 0.7384, 0.375, 0.7266, 0.375, 0.75, 0.375, 0.75, 0.375, 0.75, 0.375, 0.75, 0.375, 0.75, 0.375, 0.75, 0.375, 0.75, 0.375, 0.75, 0.375, 0.7266, 0.375, 0.7266, 0.375, 0.75, 0.375, 0.75, 0.375, 0.7171, 0.375, 0.625, 0.375, 0.625, 0.375, 0.7171, 0.375, 0.7171, 0.375, 0.625, 0.375, 0.625, 0.375, 0.7171, 0.375, 0.7171, 0.375, 0.625, 0.375, 0.625, 0.375, 0.7171, 0.375, 0.7171, 0.375, 0.625, 0.375, 0.625, 0.375, 0.7171, 0.375, 0.7171, 0.375, 0.625, 0.375, 0.625, 0.375, 0.7171, 0.375, 0.7266, 0.375, 0.7266, 0.375, 0.75, 0.375, 0.75, 0.375, 0.7266, 0.375, 0.7266, 0.375, 0.75, 0.375, 0.75, 0.375, 0.7171, 0.375, 0.625, 0.375, 0.625, 0.375, 0.7171, 0.375, 0.75, 0.375, 0.75, 0.375, 0.75, 0.375, 0.75, 0.375, 0.7171, 0.375, 0.625, 0.375, 0.625, 0.375, 0.7171, 0.375, 0.7266, 0.375, 0.7384, 0.375, 0.7384, 0.375, 0.7266, 0.375, 0.7266, 0.375, 0.7384, 0.375, 0.7387, 0.375, 0.7266, 0.375, 0.7171, 0.375, 0.625, 0.375, 0.625, 0.375, 0.7171, 0.375, 0.7171, 0.375, 0.7171, 0.375, 0.7266, 0.375, 0.7266, 0.375, 0.75, 0.375, 0.75, 0.375, 0.75, 0.375, 0.75, 0.375, 0.75, 0.375, 0.7266, 0.375, 0.7266, 0.375, 0.75, 0.375, 0.75, 0.375, 0.7266, 0.375, 0.7266, 0.375, 0.75, 0.375, 0.75, 0.375, 0.7266, 0.375, 0.7266, 0.375, 0.75, 0.375, 0.75, 0.375, 0.7266, 0.375, 0.7266, 0.375, 0.75, 0.375, 0.7266, 0.375, 0.75, 0.375, 0.75, 0.375, 0.7266, 0.375, 0.7171, 0.375, 0.625, 0.375, 0.625, 0.375, 0.7171, 0.375, 0.75, 0.375, 0.75, 0.375, 0.75, 0.375, 0.75, 0.375, 0.7266, 0.375, 0.75, 0.375, 0.75, 0.375, 0.7266, 0.375, 0.75, 0.375, 0.7266, 0.375, 0.7266, 0.375, 0.75, 0.375, 0.75, 0.375, 0.7266, 0.375, 0.7266, 0.375, 0.75, 0.375, 0.75, 0.375, 0.7266, 0.375, 0.7266, 0.375, 0.75, 0.375, 0.7266, 0.375, 0.7266, 0.375, 0.75, 0.375, 0.75, 0.375, 0.75, 0.375, 0.7266, 0.375, 0.7266, 0.375, 0.75, 0.375, 0.7171, 0.375, 0.7266, 0.375, 0.7266, 0.375, 0.7171, 0.625, 0.625, 0.625, 0.7402, 0.625, 0.7402, 0.625, 0.625, 0.625, 0.7402, 0.625, 0.75, 0.625, 0.75, 0.625, 0.7402, 0.625, 0.625, 0.625, 0.7402, 0.625, 0.7402, 0.625, 0.625, 0.375, 0.75, 0.375, 0.75, 0.375, 0.75, 0.375, 0.75, 0.625, 0.625, 0.625, 0.75, 0.625, 0.75, 0.625, 0.625, 0.625, 0.7402, 0.625, 0.75, 0.625, 0.75, 0.625, 0.7402, 0.625, 0.625, 0.625, 0.75, 0.625, 0.75, 0.625, 0.625, 0.0, 0.0, 0.0, 0.0, 0.0, 0.0, 0.0, 0.0, 0.625, 0.625, 0.625, 0.75, 0.625, 0.75, 0.625, 0.625, 0.625, 0.625, 0.625, 0.75, 0.625, 0.75, 0.625, 0.625, 0.0, 0.0, 0.0, 0.0, 0.0, 0.0, 0.0, 0.0, 0.0, 0.0, 0.0, 0.0, 0.0, 0.0, 0.0, 0.0, 0.0, 0.0, 0.0, 0.0, 0.0, 0.0, 0.0, 0.0, 0.625, 0.7402, 0.625, 0.75, 0.625, 0.75, 0.625, 0.7402, 0.3856, 0.75, 0.375, 0.75, 0.375, 0.75, 0.3856, 0.75, 0.625, 0.75, 0.625, 0.75, 0.09989, 0.1199, 0.0999, 0.1199, 0.625, 0.7402, 0.625, 0.75, 0.625, 0.75, 0.625, 0.7402, 0.625, 0.7402, 0.625, 0.75, 0.625, 0.75, 0.625, 0.7402, 0.3789, 0.737, 0.375, 0.75, 0.375, 0.75, 0.3856, 0.75, 0.3856, 0.75, 0.375, 0.75, 0.375, 0.75, 0.3789, 0.737, 0.0, 0.0, 0.0, 0.0, 0.0, 0.0, 0.0, 0.0, 0.0, 0.0, 0.0, 0.0, 0.0, 0.0, 0.0, 0.0, 0.0, 0.0, 0.0, 0.0, 0.0, 0.0, 0.0, 0.0, 0.0, 0.0, 0.0, 0.0, 0.0, 0.0, 0.0, 0.0, 0.3856, 0.75, 0.375, 0.75, 0.375, 0.75, 0.3856, 0.75, 0.4464, 0.5357, 0.3228, 0.3874, 0.06686, 0.08024, 0.2951, 0.3541, 0.1945, 0.3783, 0.0861, 0.1675, 0.3856, 0.75, 0.3856, 0.75, 0.09989, 0.1199, 0.625, 0.75, 0.625, 0.75, 0.06894, 0.08273, 0.1765, 0.3277, 0.2819, 0.3354, 0.04458, 0.04868, 0.01407, 0.03565, 0.0, 0.0, 0.0, 0.0, 0.0, 0.0, 0.0, 0.0, 0.0, 0.0, 0.0, 0.0, 0.0, 0.0, 0.0, 0.0, 0.0, 0.0, 0.0999, 0.1199, 0.09989, 0.1199, 0.0, 0.0, 0.0, 0.0, 0.0, 0.0, 0.0, 0.0, 0.0, 0.0, 0.0, 0.0, 0.0, 0.0, 0.09989, 0.1199, 0.06894, 0.08273, 0.0, 0.0, 0.0, 0.0, 0.008854, 0.01227, 0.006028, 0.01227, 0.0, 0.0, 0.0, 0.0, 0.0861, 0.1675, 0.1945, 0.3783, 0.08142, 0.1584, 0.2102, 0.4089, 0.3789, 0.737, 0.3856, 0.75, 0.0, 0.0, 0.0, 0.0, 0.1945, 0.3783, 0.1946, 0.3785, 0.3856, 0.75, 0.1946, 0.3785, 0.1945, 0.3783, 0.3856, 0.75, 0.0, 0.0, 0.0, 0.0, 0.2102, 0.4089, 0.08142, 0.1584, 0.0, 0.0, 0.0, 0.0, 0.01407, 0.03565, 0.04458, 0.04868, 0.0, 0.0, 0.0, 0.0, 0.06726, 0.08072, 0.1023, 0.1228, 0.5601, 0.6721, 0.625, 0.75, 0.625, 0.75, 0.5453, 0.6544, 0.0, 0.0, 0.0, 0.0, 0.0, 0.0, 0.0, 0.0, 0.0, 0.0, 0.0, 0.0, 0.0, 0.0, 0.0, 0.0, 0.0, 0.0, 0.0, 0.0, 0.0, 0.0, 0.0, 0.0, 0.0, 0.0, 0.0, 0.0, 0.0, 0.0, 0.0, 0.0, 0.0, 0.0, 0.0, 0.0, 0.0, 0.0, 0.0, 0.0, 0.0, 0.0, 0.0, 0.0, 0.0, 0.0, 0.0, 0.0, 0.0, 0.0, 0.1023, 0.1228, 0.1023, 0.1228, 0.0, 0.0, 0.0, 0.0, 0.0, 0.0, 0.0, 0.0, 0.0, 0.0, 0.625, 0.7402, 0.625, 0.75, 0.625, 0.75, 0.625, 0.7402, 0.2648, 0.3177, 0.2648, 0.3177, 0.1023, 0.1228, 0.1023, 0.1228, 0.0, 0.0, 0.0, 0.0, 0.0, 0.0, 0.0, 0.0, 0.3789, 0.737, 0.2102, 0.4089, 0.2101, 0.4087, 0.3856, 0.75, 0.0, 0.0, 0.0, 0.0, 0.2101, 0.4087, 0.2102, 0.4089, 0.3856, 0.75, 0.375, 0.75, 0.375, 0.75, 0.3856, 0.75, 0.0, 0.0, 0.0, 0.0, 0.0, 0.0, 0.0, 0.0, 0.3856, 0.75, 0.375, 0.75, 0.375, 0.75, 0.3856, 0.75, 0.0, 0.0, 0.0, 0.0, 0.0, 0.0, 0.0, 0.0, 0.3856, 0.75, 0.2101, 0.4087, 0.1946, 0.3785, 0.3856, 0.75, 0.0, 0.0, 0.0, 0.0, 0.1946, 0.3785, 0.2101, 0.4087, 0.0, 0.0, 0.0, 0.0, 0.0, 0.0, 0.0, 0.0, 0.625, 0.7402, 0.625, 0.75, 0.625, 0.75, 0.625, 0.7402, 0.0, 0.0, 0.0, 0.0, 0.0, 0.0, 0.0, 0.0, 0.0, 0.0, 0.1007, 0.1209, 0.0999, 0.1199, 0.0, 0.0, 0.0, 0.0, 0.0, 0.0, 0.0, 0.0, 0.0, 0.0, 0.5453, 0.6543, 0.5452, 0.6543, 0.2645, 0.3174, 0.2648, 0.3177, 0.3856, 0.75, 0.0861, 0.1675, 0.0861, 0.1675, 0.3856, 0.75, 0.06894, 0.08273, 0.625, 0.75, 0.625, 0.75, 0.06894, 0.08273, 0.375, 0.75, 0.3856, 0.75, 0.3856, 0.75, 0.375, 0.75, 0.625, 0.7402, 0.625, 0.625, 0.625, 0.625, 0.625, 0.7402, 0.006028, 0.01227, 0.008854, 0.01227, 0.008854, 0.01227, 0.006028, 0.01227, 0.2648, 0.3177, 0.2645, 0.3174, 0.1018, 0.1222, 0.1023, 0.1228, 0.0, 0.0, 0.0, 0.0, 0.0, 0.0, 0.0, 0.0, 0.0, 0.0, 0.1023, 0.1228, 0.1018, 0.1222, 0.0, 0.0, 0.0, 0.0, 0.0, 0.0, 0.0, 0.0, 0.0, 0.0, 0.5453, 0.6544, 0.5453, 0.6543, 0.2648, 0.3177, 0.2648, 0.3177, 0.06726, 0.08072, 0.3228, 0.3874, 0.2648, 0.3177, 0.1023, 0.1228, 0.3856, 0.75, 0.2095, 0.3859, 0.06994, 0.1341, 0.3856, 0.75, 0.625, 0.75, 0.4113, 0.75, 0.0, 0.0, 0.0, 0.0, 0.625, 0.75, 0.1007, 0.1209, 0.0999, 0.1199, 0.625, 0.75, 0.625, 0.7402, 0.625, 0.75, 0.625, 0.75, 0.625, 0.7402, 0.625, 0.7402, 0.625, 0.625, 0.625, 0.625, 0.625, 0.7402, 0.625, 0.7402, 0.625, 0.75, 0.625, 0.75, 0.625, 0.7402, 0.625, 0.75, 0.0999, 0.1199, 0.1007, 0.1209, 0.625, 0.75, 0.0, 0.0, 0.0, 0.0, 0.0, 0.0, 0.0, 0.0, 0.0, 0.0, 0.1018, 0.1222, 0.1007, 0.1209, 0.0, 0.0, 0.0, 0.0, 0.0, 0.0, 0.0, 0.0, 0.0, 0.0, 0.625, 0.7402, 0.625, 0.625, 0.625, 0.625, 0.625, 0.7402, 0.3856, 0.75, 0.0, 0.0, 0.0, 0.0, 0.4113, 0.75, 0.5866, 0.7039, 0.5601, 0.6721, 0.3228, 0.3874, 0.4464, 0.5357, 0.625, 0.75, 0.625, 0.75, 0.5453, 0.6543, 0.5453, 0.6544, 0.625, 0.75, 0.625, 0.75, 0.5452, 0.6543, 0.5453, 0.6543, 0.3228, 0.3874, 0.5601, 0.6721, 0.5453, 0.6544, 0.2648, 0.3177, 0.625, 0.75, 0.625, 0.75, 0.625, 0.75, 0.625, 0.75, 0.375, 0.75, 0.375, 0.75, 0.3856, 0.75, 0.3856, 0.75, 0.625, 0.75, 0.625, 0.75, 0.625, 0.75, 0.625, 0.75, 0.625, 0.75, 0.625, 0.75, 0.625, 0.75, 0.625, 0.75, 0.4113, 0.75, 0.3856, 0.75, 0.3856, 0.75, 0.4113, 0.75, 0.5, 0.75, 0.4113, 0.75, 0.4113, 0.75, 0.5, 0.75, 0.0, 0.0, 0.0, 0.0, 0.625, 0.75, 0.625, 0.75, 0.625, 0.75, 0.625, 0.75, 0.5601, 0.6721, 0.5866, 0.7039, 0.625, 0.625, 0.625, 0.7402, 0.625, 0.7402, 0.625, 0.625, 0.625, 0.625, 0.625, 0.7402, 0.625, 0.7402, 0.625, 0.625, 0.625, 0.75, 0.625, 0.7402, 0.625, 0.7402, 0.625, 0.75, 0.625, 0.75, 0.625, 0.7402, 0.625, 0.7402, 0.625, 0.75, 0.625, 0.75, 0.0, 0.0, 0.0, 0.0, 0.625, 0.75, 0.625, 0.7402, 0.625, 0.75, 0.625, 0.75, 0.0, 0.0, 0.625, 0.625, 0.625, 0.7402, 0.625, 0.7402, 0.625, 0.625, 0.625, 0.625, 0.625, 0.7402, 0.625, 0.7402, 0.625, 0.625, 0.625, 0.625, 0.625, 0.7402, 0.625, 0.7402, 0.625, 0.625, 0.625, 0.625, 0.625, 0.7402, 0.625, 0.7402, 0.625, 0.625, 0.625, 0.75, 0.625, 0.75, 0.625, 0.75, 0.625, 0.75, 0.625, 0.625, 0.625, 0.75, 0.625, 0.75, 0.625, 0.625, 0.625, 0.625, 0.625, 0.75, 0.625, 0.75, 0.625, 0.625, 0.625, 0.625, 0.625, 0.75, 0.625, 0.75, 0.625, 0.625, 0.625, 0.625, 0.625, 0.75, 0.625, 0.75, 0.625, 0.625, 0.625, 0.75, 0.625, 0.7402, 0.625, 0.7402, 0.625, 0.75, 0.625, 0.625, 0.625, 0.7402, 0.625, 0.7402, 0.625, 0.625, 0.3856, 0.75, 0.375, 0.75, 0.0, 0.0, 0.0, 0.0, 0.625, 0.7402, 0.0, 0.0, 0.625, 0.75, 0.625, 0.75, 0.0, 0.0, 0.625, 0.75, 0.625, 0.75, 0.0, 0.0, 0.625, 0.75, 0.0, 0.0, 0.0, 0.0, 0.625, 0.75, 0.4113, 0.75, 0.5, 0.75, 0.0, 0.0, 0.0, 0.0, 0.4113, 0.75, 0.0, 0.0, 0.0, 0.0, 0.3856, 0.75, 0.375, 0.75, 0.3856, 0.75, 0.0, 0.0, 0.0, 0.0, 0.625, 0.75, 0.625, 0.625, 0.625, 0.625, 0.625, 0.7402, 0.375, 0.7171, 0.375, 0.7266, 0.375, 0.7266, 0.375, 0.7171, 0.375, 0.75, 0.375, 0.75, 0.375, 0.75, 0.375, 0.75, 0.375, 0.7266, 0.375, 0.7266, 0.375, 0.75, 0.375, 0.75, 0.375, 0.7171, 0.375, 0.7171, 0.375, 0.7266, 0.375, 0.7266, 0.375, 0.75, 0.375, 0.75, 0.375, 0.75, 0.375, 0.75, 0.375, 0.7266, 0.375, 0.7387, 0.375, 0.7387, 0.375, 0.7266, 0.375, 0.75, 0.375, 0.75, 0.375, 0.75, 0.375, 0.75, 0.375, 0.75, 0.375, 0.75, 0.375, 0.75, 0.375, 0.75, 0.375, 0.75, 0.375, 0.75, 0.375, 0.75, 0.375, 0.75, 0.375, 0.75, 0.375, 0.75, 0.375, 0.75, 0.375, 0.75, 0.375, 0.75, 0.375, 0.75, 0.375, 0.75, 0.375, 0.75, 0.625, 0.625, 0.625, 0.7402, 0.625, 0.7402, 0.625, 0.625, 0.625, 0.7402, 0.625, 0.75, 0.625, 0.75, 0.625, 0.7402, 0.3856, 0.75, 0.375, 0.75, 0.375, 0.75, 0.3856, 0.75, 0.625, 0.75, 0.4731, 0.5677, 0.3444, 0.4133, 0.625, 0.75, 0.4113, 0.75, 0.625, 0.75, 0.3332, 0.3974, 0.2116, 0.3909, 0.3856, 0.75, 0.4113, 0.75, 0.2397, 0.4404, 0.3856, 0.75, 0.625, 0.75, 0.5924, 0.7108, 0.4731, 0.5677, 0.625, 0.75, 0.625, 0.75, 0.625, 0.75, 0.5924, 0.7108, 0.625, 0.75, 0.375, 0.7171, 0.375, 0.7171, 0.375, 0.7266, 0.375, 0.7266, 0.375, 0.625, 0.375, 0.7171, 0.375, 0.7171, 0.375, 0.625, 0.375, 0.7171, 0.375, 0.7266, 0.375, 0.7266, 0.375, 0.7171, 0.375, 0.7171, 0.375, 0.7266, 0.375, 0.7266, 0.375, 0.7171, 0.3856, 0.75, 0.375, 0.75, 0.375, 0.75, 0.3856, 0.75, 0.375, 0.75, 0.375, 0.75, 0.375, 0.75, 0.375, 0.75, 0.375, 0.75, 0.375, 0.75, 0.375, 0.75, 0.375, 0.75, 0.375, 0.7171, 0.375, 0.7171, 0.375, 0.7266, 0.375, 0.7266, 0.375, 0.7384, 0.375, 0.7384, 0.375, 0.7266, 0.375, 0.7266, 0.375, 0.75, 0.375, 0.75, 0.375, 0.75, 0.375, 0.75, 0.375, 0.7266, 0.375, 0.7387, 0.375, 0.7387, 0.375, 0.7266, 0.375, 0.7171, 0.375, 0.7171, 0.375, 0.7266, 0.375, 0.7266, 0.375, 0.7384, 0.375, 0.7384, 0.375, 0.7266, 0.375, 0.7266, 0.375, 0.7171, 0.375, 0.7171, 0.375, 0.7266, 0.375, 0.7266, 0.375, 0.7171, 0.375, 0.7171, 0.375, 0.7266, 0.375, 0.7266, 0.375, 0.7266, 0.375, 0.7266, 0.375, 0.75, 0.375, 0.75, 0.375, 0.7171, 0.375, 0.7171, 0.375, 0.7266, 0.375, 0.7266, 0.375, 0.7266, 0.375, 0.7266, 0.375, 0.75, 0.375, 0.75, 0.375, 0.7171, 0.375, 0.7171, 0.375, 0.7266, 0.375, 0.7266, 0.375, 0.7266, 0.375, 0.7266, 0.375, 0.75, 0.375, 0.75, 0.375, 0.7171, 0.375, 0.7171, 0.375, 0.7266, 0.375, 0.7266, 0.375, 0.7266, 0.375, 0.7266, 0.375, 0.75, 0.375, 0.75, 0.375, 0.7266, 0.375, 0.7266, 0.375, 0.75, 0.375, 0.75, 0.375, 0.7171, 0.375, 0.7171, 0.375, 0.7266, 0.375, 0.7266, 0.375, 0.7171, 0.375, 0.7171, 0.375, 0.7266, 0.375, 0.7266, 0.375, 0.7266, 0.375, 0.7266, 0.375, 0.75, 0.375, 0.75, 0.375, 0.7266, 0.375, 0.7387, 0.375, 0.7387, 0.375, 0.7266, 0.375, 0.7266, 0.375, 0.7387, 0.375, 0.7384, 0.375, 0.7266, 0.375, 0.7266, 0.375, 0.75, 0.375, 0.75, 0.375, 0.7266, 0.375, 0.75, 0.375, 0.75, 0.375, 0.75, 0.375, 0.75, 0.375, 0.7266, 0.375, 0.7387, 0.375, 0.7387, 0.375, 0.7266, 0.375, 0.7266, 0.375, 0.7387, 0.375, 0.7387, 0.375, 0.7266, 0.625, 0.625, 0.625, 0.75, 0.625, 0.75, 0.625, 0.625, 0.625, 0.625, 0.625, 0.75, 0.625, 0.75, 0.625, 0.625, 0.625, 0.625, 0.625, 0.75, 0.625, 0.75, 0.625, 0.625, 0.375, 0.75, 0.375, 0.75, 0.375, 0.7384, 0.375, 0.7384, 0.375, 0.75, 0.375, 0.75, 0.375, 0.7384, 0.375, 0.7384, 0.375, 0.75, 0.375, 0.75, 0.375, 0.7387, 0.375, 0.7384, 0.375, 0.75, 0.375, 0.75, 0.375, 0.7387, 0.375, 0.7387, 0.375, 0.75, 0.375, 0.75, 0.375, 0.7387, 0.375, 0.7387, 0.375, 0.75, 0.375, 0.75, 0.375, 0.7387, 0.375, 0.7387, 0.375, 0.75, 0.375, 0.75, 0.375, 0.7387, 0.375, 0.7387, 0.375, 0.75, 0.375, 0.75, 0.375, 0.7387, 0.375, 0.7387, 0.375, 0.75, 0.375, 0.75, 0.375, 0.75, 0.375, 0.75, 0.375, 0.7384, 0.375, 0.7384, 0.375, 0.75, 0.375, 0.75, 0.375, 0.75, 0.375, 0.75, 0.375, 0.7384, 0.375, 0.7387, 0.375, 0.7266, 0.375, 0.75, 0.375, 0.75, 0.375, 0.7266, 0.375, 0.7384, 0.375, 0.7384, 0.375, 0.75, 0.375, 0.75, 0.625, 0.75, 0.625, 0.75, 0.5866, 0.7039, 0.5924, 0.7108, 0.5924, 0.7108, 0.5866, 0.7039, 0.4464, 0.5357, 0.4731, 0.5677, 0.3856, 0.75, 0.2397, 0.4404, 0.2095, 0.3859, 0.3856, 0.75, 0.2116, 0.3909, 0.3332, 0.3974, 0.2819, 0.3354, 0.1765, 0.3277, 0.4731, 0.5677, 0.4464, 0.5357, 0.2951, 0.3541, 0.3444, 0.4133, 0.375, 0.75, 0.375, 0.75, 0.375, 0.75, 0.375, 0.75, 0.375, 0.7266, 0.375, 0.7266, 0.375, 0.75, 0.375, 0.75, 0.375, 0.7171, 0.375, 0.625, 0.375, 0.625, 0.375, 0.7171, 0.375, 0.7171, 0.375, 0.625, 0.375, 0.625, 0.375, 0.7171, 0.375, 0.7266, 0.375, 0.75, 0.375, 0.75, 0.375, 0.7266, 0.375, 0.7266, 0.375, 0.75, 0.375, 0.75, 0.375, 0.7266, 0.375, 0.75, 0.375, 0.7266, 0.375, 0.7266, 0.375, 0.75, 0.375, 0.7171, 0.375, 0.7171, 0.375, 0.7266, 0.375, 0.7266, 0.375, 0.75, 0.375, 0.75, 0.375, 0.75, 0.375, 0.75, 0.375, 0.7171, 0.375, 0.7266, 0.375, 0.7266, 0.375, 0.7171, 0.375, 0.7266, 0.375, 0.75, 0.375, 0.75, 0.375, 0.7266, 0.375, 0.7266, 0.375, 0.7266, 0.375, 0.75, 0.375, 0.75, 0.375, 0.625, 0.375, 0.625, 0.375, 0.7171, 0.375, 0.7171, 0.375, 0.7266, 0.375, 0.7171, 0.375, 0.7171, 0.375, 0.7266, 0.375, 0.7266, 0.375, 0.7171, 0.375, 0.7171, 0.375, 0.7266, 0.375, 0.625, 0.375, 0.625, 0.375, 0.7171, 0.375, 0.7171, 0.375, 0.625, 0.375, 0.625, 0.375, 0.7171, 0.375, 0.7171, 0.375, 0.625, 0.375, 0.625, 0.375, 0.7171, 0.375, 0.7171, 0.375, 0.625, 0.375, 0.625, 0.375, 0.7171, 0.375, 0.7171, 0.375, 0.625, 0.375, 0.625, 0.375, 0.7171, 0.375, 0.7171, 0.375, 0.625, 0.375, 0.625, 0.375, 0.7171, 0.375, 0.7171, 0.375, 0.625, 0.375, 0.625, 0.375, 0.7171, 0.375, 0.7171, 0.375, 0.625, 0.375, 0.625, 0.375, 0.7171, 0.375, 0.7171, 0.375, 0.625, 0.375, 0.625, 0.375, 0.7171, 0.375, 0.7171, 0.375, 0.625, 0.375, 0.7171, 0.375, 0.7171, 0.375, 0.625, 0.375, 0.625, 0.375, 0.7171, 0.375, 0.7171, 0.375, 0.625, 0.375, 0.625, 0.375, 0.625, 0.375, 0.7171, 0.375, 0.7171, 0.375, 0.625, 0.375, 0.625, 0.375, 0.7171, 0.375, 0.7171, 0.375, 0.625, 0.375, 0.7171, 0.375, 0.7171, 0.375, 0.625, 0.375, 0.625, 0.375, 0.7171, 0.375, 0.7171, 0.375, 0.625, 0.375, 0.7266, 0.375, 0.7171, 0.375, 0.7171, 0.375, 0.7266, 0.375, 0.625, 0.375, 0.625, 0.375, 0.7171, 0.375, 0.7171, 0.375, 0.7266, 0.375, 0.7171, 0.375, 0.7171, 0.375, 0.7266, 0.375, 0.7266, 0.375, 0.7171, 0.375, 0.7171, 0.375, 0.7266, 0.375, 0.7266, 0.375, 0.7171, 0.375, 0.7171, 0.375, 0.7266, 0.375, 0.7266, 0.375, 0.7171, 0.375, 0.7171, 0.375, 0.7266, 0.375, 0.7266, 0.375, 0.7171, 0.375, 0.7171, 0.375, 0.7266, 0.375, 0.7266, 0.375, 0.7171, 0.375, 0.7171, 0.375, 0.7266, 0.375, 0.7266, 0.375, 0.7171, 0.375, 0.7171, 0.375, 0.7266, 0.375, 0.7266, 0.375, 0.7171, 0.375, 0.7171, 0.375, 0.7266, 0.375, 0.7266, 0.375, 0.7266, 0.375, 0.7171, 0.0, 0.0, 0.375, 0.625, 0.625, 0.625, 0.0, 0.0, 0.375, 0.7171])
me_cube_003.use_remesh_fix_poles = True
me_cube_003.use_remesh_preserve_attributes = False
me_cube_003.use_mirror_vertex_groups = False
me_cube_003.update()
me_cube_005 = bpy.data.meshes.new('Cube.005')
me_cube_005.from_pydata([(-1.661, -1.299, 0.2643), (-1.661, -1.299, 0.7518), (-0.8104, -1.299, 0.2643), (-1.661, 0.0, 0.2643), (-1.661, 0.0, 0.7518), (-0.8104, 0.0, 0.2643), (-1.661, -1.299, 0.508), (-1.661, -1.137e-13, 0.508), (-0.7386, -1.299, 0.1519), (-0.7386, 0.0, 0.7427), (-0.7386, -1.299, 0.7427), (-0.8104, 0.0, 0.1519), (-0.8104, -1.299, 0.1519), (2.551, -1.299, 0.5004), (-0.7386, -1.299, 0.5035), (0.7396, -1.299, 0.7427), (0.7396, 0.0, 0.7427), (0.7396, -1.299, 0.1519), (0.7396, -1.299, 0.5035), (2.555, -1.299, 0.7427), (-0.8905, -1.299, 0.2643), (-0.8905, -1.299, 0.7436), (-0.8905, 0.0, 0.7436), (-0.8905, 0.0, 0.2643), (-0.8905, -1.299, 0.5039), (-1.661, -1.299, 0.3351), (-1.661, 0.0, 0.3351), (-0.7386, -1.299, 0.3338), (0.7396, -1.299, 0.3338), (-0.8905, -1.299, 0.3339), (-0.8104, 0.0, 0.1983), (-0.8104, -1.299, 0.1983), (0.7396, -1.299, 0.1983), (-0.7386, -1.299, 0.1983), (2.555, 0.0, 0.7427), (2.555, -1.299, 0.7427), (2.555, 0.0, 0.7427), (2.55, -1.299, 0.1519), (2.549, -1.299, 0.1983), (2.551, -1.299, 0.5004), (2.55, -1.299, 0.3159), (3.104, -1.299, 0.5004), (3.108, -1.299, 0.7427), (3.108, 0.0, 0.7427)], [], [(24, 21, 1, 6), (23, 5, 2, 20), (22, 4, 1, 21), (6, 1, 4, 7), (25, 6, 7, 26), (29, 24, 6, 25), (31, 30, 11, 12), (31, 12, 8, 33), (10, 14, 18, 15), (33, 8, 17, 32), (9, 10, 15, 16), (39, 13, 41), (27, 14, 24, 29), (9, 22, 21, 10), (3, 23, 20, 0), (14, 10, 21, 24), (2, 27, 29, 20), (14, 27, 28, 18), (20, 29, 25, 0), (0, 25, 26, 3), (32, 17, 37, 38), (27, 33, 32, 28), (2, 31, 33, 27), (2, 5, 30, 31), (16, 15, 35, 34), (32, 38, 40, 28), (19, 36, 43, 42), (39, 18, 28, 40), (39, 35, 15, 18), (13, 19, 42, 41), (34, 35, 42, 43), (35, 39, 41, 42)])
_k = {(0, 3): 1.0, (1, 6): 1.0, (2, 20): 1.0, (1, 21): 1.0, (1, 4): 1.0, (6, 25): 1.0, (8, 12): 1.0, (11, 12): 1.0, (2, 31): 1.0, (10, 15): 1.0, (8, 17): 1.0, (0, 20): 1.0, (0, 25): 1.0, (10, 21): 1.0, (12, 31): 1.0, (15, 35): 1.0, (34, 35): 1.0, (17, 37): 1.0, (13, 19): 1.0, (19, 36): 1.0, (37, 38): 1.0, (39, 40): 1.0, (35, 39): 1.0, (38, 40): 1.0, (42, 43): 1.0, (41, 42): 1.0}
me_cube_005.attributes.new('crease_edge', 'FLOAT', 'EDGE').data.foreach_set('value', [_k.get((min(e.vertices), max(e.vertices)), 0.0) for e in me_cube_005.edges])
_uv = me_cube_005.uv_layers.new(name='UVMap')
_uv.uv.foreach_set('vector', [0.5, 0.7754, 0.625, 0.7754, 0.625, 1.0, 0.5, 1.0, 0.3496, 0.625, 0.375, 0.625, 0.375, 0.75, 0.3496, 0.75, 0.6504, 0.625, 0.875, 0.625, 0.875, 0.75, 0.6504, 0.75, 0.5, 0.0, 0.625, 0.0, 0.625, 0.125, 0.5, 0.125, 0.4113, 0.0, 0.5, 0.0, 0.5, 0.125, 0.4113, 0.125, 0.4113, 0.7754, 0.5, 0.7754, 0.5, 1.0, 0.4113, 1.0, 0.375, 0.75, 0.375, 0.625, 0.375, 0.625, 0.375, 0.75, 0.375, 0.75, 0.375, 0.75, 0.375, 0.75, 0.3856, 0.75, 0.625, 0.75, 0.5, 0.75, 0.5, 0.75, 0.625, 0.75, 0.3856, 0.75, 0.375, 0.75, 0.375, 0.75, 0.3856, 0.75, 0.625, 0.625, 0.625, 0.75, 0.625, 0.75, 0.625, 0.625, 0.0, 0.0, 0.0, 0.0, 0.0, 0.0, 0.4113, 0.75, 0.5, 0.75, 0.5, 0.7754, 0.4113, 0.7754, 0.625, 0.625, 0.6504, 0.625, 0.6504, 0.75, 0.625, 0.75, 0.125, 0.625, 0.3496, 0.625, 0.3496, 0.75, 0.125, 0.75, 0.5, 0.75, 0.625, 0.75, 0.625, 0.7754, 0.5, 0.7754, 0.375, 0.75, 0.4113, 0.75, 0.4113, 0.7754, 0.375, 0.7754, 0.5, 0.75, 0.4113, 0.75, 0.4113, 0.75, 0.5, 0.75, 0.375, 0.7754, 0.4113, 0.7754, 0.4113, 1.0, 0.375, 1.0, 0.375, 0.0, 0.4113, 0.0, 0.4113, 0.125, 0.375, 0.125, 0.3856, 0.75, 0.375, 0.75, 0.375, 0.75, 0.3856, 0.75, 0.4113, 0.75, 0.3856, 0.75, 0.3856, 0.75, 0.4113, 0.75, 0.375, 0.75, 0.375, 0.75, 0.3856, 0.75, 0.4113, 0.75, 0.375, 0.75, 0.375, 0.625, 0.375, 0.625, 0.375, 0.75, 0.625, 0.625, 0.625, 0.75, 0.625, 0.75, 0.625, 0.625, 0.3856, 0.75, 0.3856, 0.75, 0.05918, 0.1145, 0.4113, 0.75, 0.0, 0.0, 0.0, 0.0, 0.0, 0.0, 0.0, 0.0, 0.01184, 0.01197, 0.5, 0.75, 0.4113, 0.75, 0.006028, 0.01227, 0.1299, 0.1575, 0.625, 0.75, 0.625, 0.75, 0.5, 0.75, 0.0, 0.0, 0.0, 0.0, 0.0, 0.0, 0.0, 0.0, 0.625, 0.625, 0.625, 0.75, 0.625, 0.75, 0.625, 0.625, 0.625, 0.75, 0.1299, 0.1575, 0.1299, 0.1575, 0.625, 0.75])
me_cube_005.use_remesh_fix_poles = True
me_cube_005.use_remesh_preserve_attributes = False
me_cube_005.use_mirror_vertex_groups = False
me_cube_005.update()

# ---- objects
ob_grip = bpy.data.objects.new('grip', me_cube_002)
ob_trigger_guard = bpy.data.objects.new('trigger_guard', me_cube)
ob_death_toggle = bpy.data.objects.new('death_toggle', me_cube_001)
ob_frame_lower = bpy.data.objects.new('frame_lower', me_cube_003)
ob_frame_upper = bpy.data.objects.new('frame_upper', me_cube_005)
ob_left_side = bpy.data.objects.new('left_side', None)

# ---- transforms, parenting, visibility, modifiers, constraints
ob_grip.location = (1.092, -3.895e-08, 0.2899)
ob_grip.scale = (0.2277, 0.09758, 0.2277)
ob_grip.lineart.crease_threshold = 0.0
_m = ob_grip.modifiers.new('Mirror', 'MIRROR')
_m.use_axis = (False, True, False)
_m.use_clip = True
_m = ob_grip.modifiers.new('Subdivision', 'SUBSURF')
_m.uv_smooth = 'PRESERVE_CORNERS'
_m.levels = 3
_m.render_levels = 3
_m.show_only_control_edges = False
ob_trigger_guard.location = (0.2199, -1.014e-07, 0.747)
ob_trigger_guard.scale = (0.3477, 0.07679, 0.3477)
ob_trigger_guard.lineart.crease_threshold = 0.0
_m = ob_trigger_guard.modifiers.new('Mirror', 'MIRROR')
_m.use_axis = (False, True, False)
_m.use_clip = True
_m = ob_trigger_guard.modifiers.new('Subdivision', 'SUBSURF')
_m.uv_smooth = 'PRESERVE_CORNERS'
_m.levels = 3
_m.render_levels = 3
_m.show_only_control_edges = False
ob_death_toggle.location = (0.5274, -1.087e-07, 0.8015)
ob_death_toggle.scale = (0.2202, 0.01659, 0.2202)
ob_death_toggle.lineart.crease_threshold = 0.0
_m = ob_death_toggle.modifiers.new('Mirror', 'MIRROR')
_m.use_axis = (False, True, False)
_m.use_clip = True
_m = ob_death_toggle.modifiers.new('Subdivision', 'SUBSURF')
_m.uv_smooth = 'PRESERVE_CORNERS'
_m.levels = 3
_m.render_levels = 3
_m.show_only_control_edges = False
ob_frame_lower.location = (-0.1733, -1.634e-07, 1.216)
ob_frame_lower.scale = (0.2904, 0.199, 0.2904)
ob_frame_lower.lineart.crease_threshold = 0.0
_m = ob_frame_lower.modifiers.new('Mirror', 'MIRROR')
_m.use_axis = (False, True, False)
_m.use_clip = True
_m = ob_frame_lower.modifiers.new('Subdivision', 'SUBSURF')
_m.uv_smooth = 'PRESERVE_CORNERS'
_m.levels = 2
_m.show_only_control_edges = False
ob_frame_upper.location = (-0.1733, -1.634e-07, 1.216)
ob_frame_upper.scale = (0.2904, 0.08573, 0.2904)
ob_frame_upper.lineart.crease_threshold = 0.0
_m = ob_frame_upper.modifiers.new('Mirror', 'MIRROR')
_m.use_axis = (False, True, False)
_m.use_clip = True
_m = ob_frame_upper.modifiers.new('Subdivision', 'SUBSURF')
_m.uv_smooth = 'PRESERVE_CORNERS'
_m.levels = 3
_m.render_levels = 3
_m.show_only_control_edges = False
_m = ob_frame_upper.modifiers.new('Auto Smooth', 'NODES')
_m.node_group = ng_auto_smooth
_gi = [s.identifier for s in ng_auto_smooth.interface.items_tree if s.item_type == 'SOCKET' and s.in_out == 'INPUT']
_m[_gi[1]] = 1.047  # Angle
ob_left_side.location = (0.0, 0.0, 0.6855)
ob_left_side.rotation_euler = (1.571, 0.0, 0.0)
ob_left_side.empty_display_type = 'IMAGE'
ob_left_side.empty_display_size = 5.0
ob_left_side.use_empty_image_alpha = True
ob_left_side.color = (1.0, 1.0, 1.0, 0.5)
ob_left_side.lineart.crease_threshold = 0.0

# ---- collection membership
col_collection.objects.link(ob_grip)
col_collection.objects.link(ob_trigger_guard)
col_collection.objects.link(ob_death_toggle)
col_collection.objects.link(ob_frame_lower)
col_collection.objects.link(ob_frame_upper)
col_ref.objects.link(ob_left_side)

# ---- scene / render settings (as saved in the file)
scene.frame_start = 1; scene.frame_end = 250; scene.frame_set(40)
scene.render.engine = 'BLENDER_EEVEE_NEXT'
scene.cycles.use_denoising = False
scene.cycles.samples = 128
scene.cycles.sampling_pattern = 'TABULATED_SOBOL'
scene.cycles.use_adaptive_sampling = False
scene.cycles.use_light_tree = False
scene.view_settings.view_transform = 'Filmic'
bpy.context.view_layer.update()

# ---- added for rendering (the .blend has no active camera and no usable light): camera, sun
cam_auto = bpy.data.cameras.new('AutoCamera')
cam_auto.lens = 50.0
cam_auto.sensor_width = 36.0
cam_auto.clip_end = 1000.0
ob_auto_camera = bpy.data.objects.new('AutoCamera', cam_auto)
scene.collection.objects.link(ob_auto_camera)
ob_auto_camera.location = (2.79357, -2.87034, 2.64729)
ob_auto_camera.rotation_euler = (1.09748, -7.21219e-08, 0.694738)
scene.camera = ob_auto_camera
light_auto_sun = bpy.data.lights.new('AutoSun', 'SUN')
light_auto_sun.energy = 3.0
light_auto_sun.angle = 0.0523599
ob_auto_sun = bpy.data.objects.new('AutoSun', light_auto_sun)
scene.collection.objects.link(ob_auto_sun)
ob_auto_sun.rotation_euler = (0.872665, 0.174533, 0.523599)
bpy.context.view_layer.update()
